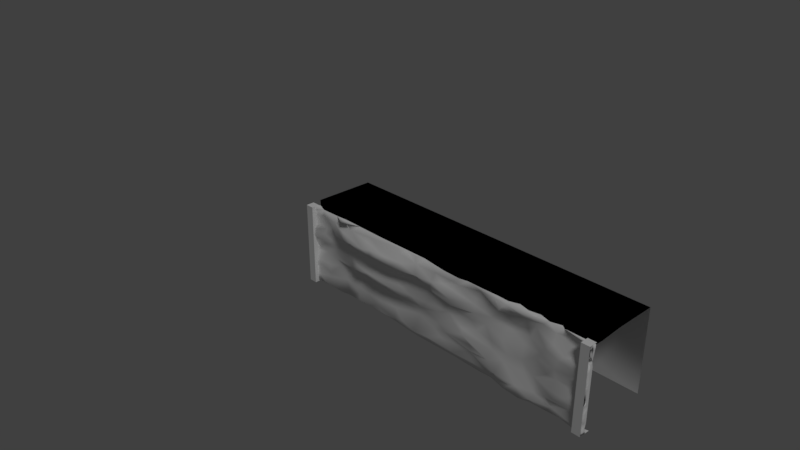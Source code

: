 # Source: cave_walls.blend  (saved by Blender 2.79.0; exported with 4.5.12 LTS)
import bpy
from mathutils import Matrix  # noqa: F401  (used for matrix-valued properties, if any)

bpy.ops.wm.read_factory_settings(use_empty=True)
scene = bpy.context.scene
scene.name = 'Scene'

# ---- collections
col_collection_1 = bpy.data.collections.new('Collection 1'); scene.collection.children.link(col_collection_1)

# ---- materials (node trees are filled in below, after node groups)
mat_log = bpy.data.materials.new('Log')
mat_log.alpha_threshold = 0.0
mat_log.use_transparent_shadow = False
mat_log.roughness = 0.5
mat_log.specular_intensity = 0.0
mat_wall = bpy.data.materials.new('Wall')
mat_wall.alpha_threshold = 0.0
mat_wall.use_transparent_shadow = False
mat_wall.roughness = 0.5
mat_wall.specular_intensity = 0.0
mat_dark = bpy.data.materials.new('Dark')
mat_dark.alpha_threshold = 0.0
mat_dark.use_transparent_shadow = False
mat_dark.diffuse_color = (0.0, 0.0, 0.0, 1.0)
mat_dark.roughness = 0.5

# ---- material node trees

# ---- world
world_world = bpy.data.worlds.new('World'); scene.world = world_world
world_world.color = (0.05088, 0.05088, 0.05088)
world_world.use_sun_shadow = False
world_world.sun_shadow_jitter_overblur = 0.0
world_world.cycles.sampling_method = 'MANUAL'

# ---- cameras
cam_camera = bpy.data.cameras.new('Camera')
cam_camera.clip_end = 100.0
cam_camera.lens = 35.0
cam_camera.sensor_width = 32.0
cam_camera.sensor_height = 18.0
cam_camera.ortho_scale = 7.314
cam_camera.dof.focus_distance = 0.0
cam_camera.dof.aperture_fstop = 128.0

# ---- lights
light_lamp = bpy.data.lights.new('Lamp', 'SUN')
light_lamp.transmission_factor = 0.0
light_lamp.cutoff_distance = 30.0
light_lamp.angle = 0.1993
light_lamp.energy = 1.0
light_lamp.shadow_buffer_clip_start = 1.001
light_lamp.shadow_soft_size = 0.1
light_lamp.shadow_cascade_max_distance = 1000.0

# ---- meshes
me_cube_004 = bpy.data.meshes.new('Cube.004')
me_cube_004.from_pydata([(1.0, -1.0, -1.0), (1.0, -1.0, 1.0), (1.0, 1.0, -1.0), (1.0, 1.0, 1.0), (-9.537e-07, 1.0, 1.0), (-9.537e-07, -1.0, 1.0), (-9.537e-07, -1.0, -1.0)], [], [(2, 3, 1, 0), (0, 1, 5, 6), (3, 4, 5, 1)])
_uv = me_cube_004.uv_layers.new(name='UVMap')
_uv.uv.foreach_set('vector', [0.6667, 0.5, 2.583e-07, 0.5, 0.0, 1.341e-07, 0.6667, 0.0, 0.6667, 0.5, 0.6667, 2.98e-08, 1.0, 0.0, 1.0, 0.5, 0.0, 0.5, 0.3333, 0.5, 0.3333, 1.0, 3.974e-08, 1.0])
me_cube_004.materials.append(mat_log)
me_cube_004.use_remesh_preserve_volume = False
me_cube_004.use_remesh_preserve_attributes = False
me_cube_004.use_mirror_vertex_groups = False
me_cube_004.update()
me_cube_003 = bpy.data.meshes.new('Cube.003')
me_cube_003.from_pydata([(1.0, -1.0, -1.0), (1.0, -1.0, 1.0), (1.0, 1.0, -1.0), (1.0, 1.0, 1.0), (-9.537e-07, 1.0, 1.0), (-9.537e-07, -1.0, 1.0), (-9.537e-07, -1.0, -1.0)], [], [(2, 3, 1, 0), (0, 1, 5, 6), (3, 4, 5, 1)])
_uv = me_cube_003.uv_layers.new(name='UVMap')
_uv.uv.foreach_set('vector', [0.6667, 0.5, 2.583e-07, 0.5, 0.0, 1.341e-07, 0.6667, 0.0, 0.6667, 0.5, 0.6667, 2.98e-08, 1.0, 0.0, 1.0, 0.5, 0.0, 0.5, 0.3333, 0.5, 0.3333, 1.0, 3.974e-08, 1.0])
me_cube_003.materials.append(mat_log)
me_cube_003.use_remesh_preserve_volume = False
me_cube_003.use_remesh_preserve_attributes = False
me_cube_003.use_mirror_vertex_groups = False
me_cube_003.update()
me_cube_002 = bpy.data.meshes.new('Cube.002')
me_cube_002.from_pydata([(2.0, -0.7897, -0.9927), (2.0, -0.8676, -0.9778), (1.938, -0.8151, -0.9881), (1.999, -0.8222, -0.8888), (1.969, -0.7031, -0.9999), (2.0, -0.7498, -0.906), (1.906, -0.7596, -0.9947), (1.997, -0.7914, -0.8222), (1.875, -0.7439, -0.9947), (2.0, -0.8052, -0.9308), (1.969, -0.8025, -0.9904), (2.0, -0.6875, -1.0), (2.0, -0.7652, -0.8121), (2.0, -0.7654, -0.9373), (1.938, -0.7753, -0.9945), (1.655, -0.7041, -0.9978), (1.813, -0.7127, -0.9947), (1.937, -0.7187, -0.9999), (2.001, -0.8451, -0.9243), (2.001, -0.8296, -0.9866), (1.875, -0.8004, -0.9894), (1.938, -0.6562, -1.0), (2.0, -0.8425, -0.5422), (1.997, -0.8159, -0.7341), (2.0, -0.7898, -0.6928), (2.0, -0.7656, -0.5352), (2.0, -0.7812, -0.6016), (2.0, -0.79, -0.6305), (1.996, -0.8934, -0.6733), (2.0, -0.7899, -0.6617), (2.0, -0.7498, -0.6873), (1.994, -0.8422, -0.7441), (1.992, -0.8924, -0.9662), (1.994, -0.8177, -0.8322), (1.994, -0.8021, -0.7697), (2.001, -0.8612, -0.6126), (1.99, -0.8615, -0.8341), (2.001, -0.83, -0.636), (2.001, -0.8297, -0.6984), (2.0, -0.7988, -0.5786), (2.0, -0.7812, -0.4766), (2.0, -0.7812, -0.4141), (1.907, -0.8215, -0.07681), (2.0, -0.7812, -0.3516), (1.987, -0.8665, -0.3824), (2.0, -0.8438, -0.3047), (2.0, -0.8746, -0.3202), (1.86, -0.847, -0.2891), (2.0, -0.875, -0.2344), (2.0, -0.8125, -0.2188), (1.992, -0.8682, -0.4774), (2.0, -0.7812, -0.2109), (2.0, -0.7812, -0.2891), (1.998, -0.8801, -0.5422), (1.873, -0.8202, -0.1854), (2.0, -0.75, -0.3125), (2.0, -0.8438, -0.2266), (2.0, -0.75, -0.5625), (2.0, -0.8125, -0.2656), (1.878, -0.8369, -0.49), (2.0, -0.8125, -0.5156), (2.0, -0.8125, -0.3281), (2.0, -0.7897, -0.724), (-1.722, -0.7266, -0.9932), (-1.149, -0.7337, 0.9922), (-0.5536, -0.8097, 0.4087), (0.5966, -0.7543, 0.5265), (1.371, -0.7698, -0.3565), (-0.04443, -0.8095, -0.8223), (-0.1965, -0.7308, -0.4227), (-0.05295, -0.6647, -0.9978), (2.0, -0.75, 0.0), (1.067, -0.833, -0.1427), (-1.0, -0.625, 1.0), (1.625, -0.7925, -0.8149), (-1.987, -0.7972, 0.8671), (-1.889, -0.7281, -0.05002), (0.8216, -0.7472, 0.4459), (1.862, -0.8431, -0.8682), (-0.194, -0.7873, 0.4284), (-0.875, -0.5625, 1.0), (-0.581, -0.7395, -0.8742), (-1.125, -0.625, 1.0), (1.207, -0.8845, -0.6995), (-1.615, -0.7856, 0.6476), (-1.371, -0.8534, 0.7174), (1.022, -0.8534, -0.3189), (2.0, -0.75, 0.25), (-1.855, -0.7522, 0.7761), (-2.004, -0.8734, 0.7462), (2.0, -0.875, -0.2812), (-2.0, -0.875, 0.5), (-1.0, -0.25, 1.0), (-1.99, -0.8287, 0.1015), (2.0, -0.75, -0.625), (-0.75, -0.375, 1.0), (1.249, -0.8841, -0.9476), (-0.125, -0.4375, 1.0), (2.0, -0.875, -0.09375), (0.2118, -0.7966, -0.4594), (-2.0, -0.5, 1.0), (2.0, -0.7485, 0.75), (0.001616, -0.7573, 0.3151), (1.128, -0.9074, -0.7481), (-1.5, -0.25, 1.0), (-0.628, -0.6831, -0.3908), (-0.6662, -0.9326, 0.7018), (-1.398, -0.8775, 0.9691), (-1.281, -0.6562, 1.0), (-1.196, -0.7143, -0.9681), (-1.375, -0.7384, 1.0), (-0.8332, -0.6821, -0.4507), (-1.285, -0.7809, 0.824), (-0.7499, -0.9767, 0.6241), (-0.8863, -0.716, -0.2651), (-0.3795, -0.7479, 0.288), (-1.581, -0.7541, 0.4597), (2.0, -0.75, -0.375), (-0.375, -0.5625, 1.0), (0.4877, -0.7555, 0.9845), (0.2515, -0.7337, 0.7887), (0.1711, -0.7948, 0.9874), (-0.9471, -0.7974, 0.3327), (-0.1313, -0.7242, 0.9916), (-1.097, -0.8476, 0.4098), (-0.9568, -0.7712, 0.8735), (-0.9785, -0.8323, 0.7764), (-1.028, -0.7298, -0.6174), (-0.5926, -0.5813, 0.9984), (0.2676, -0.7695, 0.235), (-1.55, -0.7381, -0.1633), (-0.3262, -0.7004, -0.356), (0.324, -0.8039, -0.8435), (-0.4706, -0.79, 0.8571), (1.853, -0.8185, 0.0447), (-0.5408, -0.9542, 0.565), (3.456e-08, -0.625, 1.0), (0.1686, -0.8838, 0.5407), (-1.584, -0.769, 0.807), (0.126, -0.6659, 0.9904), (0.306, -0.8774, 0.4453), (1.546, -0.8378, -0.09885), (-0.5, -0.5, 1.0), (0.6338, -0.7137, 0.8755), (0.3668, -0.7553, 0.9486), (0.154, -0.7984, 0.6771), (-0.2494, -0.8075, -0.8662), (1.628, -0.8537, 0.1039), (0.5, -0.5, 1.0), (-0.2301, -0.7924, 0.8146), (0.03502, -0.7614, 0.8136), (0.7605, -0.7876, 0.2477), (1.26, -0.7138, 0.5891), (-0.04818, -0.8146, 0.02806), (0.03086, -0.7573, -0.5409), (0.3002, -0.7776, -0.09362), (-0.4048, -0.7229, 0.9862), (0.9889, -0.8357, 0.137), (-1.5, -0.5, 1.0), (1.38, -0.865, -0.8542), (1.243, -0.784, 0.8377), (-1.764, -0.7686, 0.9937), (0.3503, -0.7108, 0.7536), (0.559, -0.7479, 0.134), (2.0, -0.625, -1.0), (0.9576, -0.9399, -0.6526), (0.3511, -0.7241, -0.9833), (1.256, -0.7782, -0.3644), (2.006, -0.8351, 0.7487), (0.8799, -0.6837, -0.9975), (1.024, -0.8749, 0.9783), (1.032, -0.7146, 0.4062), (0.6368, -0.7582, -0.02686), (-1.028, -0.8174, -0.1311), (-0.8327, -0.8598, -0.09727), (1.284, -0.7187, 0.434), (1.122, -0.6927, 0.5497), (1.533, -0.6457, 0.9957), (1.25, -0.7441, 0.999), (2.006, -0.8742, -0.233), (0.8478, -0.7582, -0.9498), (1.47, -0.6124, 0.9974), (1.623, -0.8734, -0.3773), (0.8284, -0.8823, -0.4721), (1.657, -0.4541, 0.9991), (1.75, -0.5, 1.0), (0.4593, -0.804, -0.1274), (0.237, -0.758, 0.06942), (1.376, -0.808, 0.9957), (0.553, -0.7734, -0.5961), (1.625, -0.4375, 1.0), (1.25, -0.5, 1.0), (1.188, -0.4688, 1.0), (1.375, -0.5625, 1.0), (0.01341, -0.7682, -0.9539), (1.375, -0.3125, 1.0), (0.1586, -0.679, -0.9975), (0.4737, -0.6316, -0.9998), (1.625, -0.3125, 1.0), (-0.3005, -0.846, 0.02485), (1.375, -0.1875, 1.0), (1.626, -0.6916, 0.9966), (1.688, -0.2188, 1.0), (2.0, -0.7808, -0.8746), (1.625, -0.0625, 1.0), (1.5, 0.0, 1.0), (1.363, -0.7725, 0.7449), (1.5, -0.5, 1.0), (0.125, -0.5625, 1.0), (-0.4167, -0.7458, -0.2294), (0.8984, -0.7578, 0.6749), (0.7034, -0.7463, -0.9783), (2.0, -0.1309, 0.9902), (1.563, -0.5333, 0.9983), (1.125, -0.5625, 1.0), (-0.8438, -0.8142, 0.3929), (0.125, -0.4375, 1.0), (1.376, -0.6913, 0.9966), (1.75, -0.125, 1.0), (0.375, -0.5625, 1.0), (1.5, -0.6249, -1.0), (1.875, -0.6874, -0.9999), (1.91, -0.8634, 0.4232), (1.938, -0.1592, 0.9951), (1.562, -0.4062, 1.0), (0.8847, -0.8402, 0.9678), (1.003, -0.6249, 0.993), (0.1136, -0.7876, -0.3207), (-1.27, -0.8091, 0.3902), (1.875, -0.1875, 1.0), (1.125, -0.6873, 1.0), (1.006, -0.7485, 0.9861), (-0.9136, -0.6964, -0.8286), (-0.2462, -0.7636, 0.9695), (0.0, -0.25, 1.0), (1.75, 0.125, 1.0), (1.25, -0.375, 1.0), (0.875, -0.1875, 1.0), (-0.5963, -0.716, -0.2812), (-1.281, -0.7855, 0.1749), (0.5262, -0.6286, 0.9934), (1.375, -0.4375, 1.0), (0.375, 0.0625, 1.0), (0.25, -0.375, 1.0), (1.25, -0.125, 1.0), (-0.25, -0.375, 1.0), (0.0, 0.5, 1.0), (0.0, -0.5, 1.0), (-0.5, 0.0, 1.0), (2.0, 0.5, 1.0), (0.5, -0.25, 1.0), (0.5, 0.25, 1.0), (-0.5, -0.25, 1.0), (-0.5, 0.25, 1.0), (-0.515, -0.7676, 0.9626), (0.75, 0.125, 1.0), (-1.0, 0.0, 1.0), (2.0, -0.3926, 0.9707), (1.875, -0.3184, 0.9902), (1.515, -0.8534, 0.4473), (1.626, -0.5666, 0.9966), (1.502, -0.7579, 0.9932), (1.5, 0.25, 1.0), (0.8306, -0.6103, 0.9994), (2.0, -0.75, 0.375), (2.0, -0.75, 0.125), (1.993, -0.8702, 0.2636), (2.0, -0.7499, 0.5), (1.0, 0.5, 1.0), (-0.75, -0.6249, 1.0), (1.665, -0.8678, 0.354), (1.466, -0.8275, 0.2647), (1.594, -0.835, 0.6049), (0.8531, -0.818, -0.02559), (1.386, -0.8012, 0.1138), (-1.195, -0.9628, 0.6081), (1.671, -0.7665, 1.006), (1.228, -0.8001, -0.1012), (0.6972, -0.753, 0.9841), (2.0, -0.8749, 1.227e-05), (1.243, -0.7633, 0.234), (0.5767, -0.711, 0.6601), (2.0, -0.75, -0.4375), (0.8948, -0.8458, -0.2071), (1.872, -0.812, -0.6275), (1.655, -0.8466, -0.08838), (0.8798, -0.7467, 0.9897), (-0.7742, -0.747, 0.9958), (1.746, -0.7063, 0.8806), (1.879, -0.7065, 0.8805), (2.0, -0.875, 0.875), (1.801, -0.7102, 0.7317), (0.5786, -0.7852, 0.3451), (2.0, -0.875, 0.75), (1.993, -0.7601, 0.6258), (1.877, -0.8491, 0.3068), (1.088, -0.8202, 0.8387), (1.583, -0.7464, 0.8093), (2.0, -0.7187, 0.9688), (1.5, -0.25, 1.0), (1.439, -0.7587, 0.881), (0.03119, -0.8514, 0.6129), (2.0, -0.5234, 0.9609), (1.724, -0.8426, 0.4625), (1.875, -0.4492, 0.9805), (2.0, -0.2617, 0.9805), (1.75, -0.375, 1.0), (1.312, -0.8451, 0.9995), (1.75, -0.625, 1.0), (1.25, -0.625, 1.0), (-1.0, -0.5, 1.0), (-1.0, 0.5, 1.0), (-1.774, -0.7461, 0.09947), (-1.5, -0.7383, -0.9901), (2.0, -0.75, -0.25), (-1.343, -0.8005, 0.9827), (-1.997, -0.7795, -0.7398), (-2.004, -0.8627, -0.5392), (-1.307, -0.7254, -0.2108), (-0.8507, -0.7365, -0.6289), (-1.749, -0.8281, -0.8943), (-1.756, -0.7777, 0.3727), (-1.36, -0.7114, -0.966), (0.9078, -0.843, -0.8067), (-2.0, -0.6244, -0.9994), (-1.0, 1.0, -1.0), (1.032, -0.8356, -0.966), (0.0, 1.0, -0.5), (1.0, 1.0, -1.0), (1.414, -0.8255, -0.6739), (-1.594, -0.7817, -0.9398), (-2.0, -0.7411, -0.992), (-1.843, -0.777, -0.9673), (-2.0, -0.8737, -0.6236), (1.0, -0.5, 1.0), (2.0, 0.0, 1.0), (-2.0, -0.75, -0.5), (-0.6422, -0.8766, -0.02961), (-0.1733, -0.7421, -0.2084), (1.054, -0.8867, -0.8906), (0.0, 0.0, 1.0), (0.0738, -0.7561, -0.09367), (0.1491, -0.7971, -0.6399), (-0.4018, -0.899, 0.7272), (-1.665, -0.7979, -0.568), (-2.008, -0.8705, 0.5147), (-1.0, 1.0, 0.0), (-1.096, -0.7993, 0.187), (-1.879, -0.729, -0.1864), (-2.0, -0.75, 0.25), (-2.0, -0.875, -0.5), (-1.011, -0.6814, -0.3378), (-0.8747, -0.9349, 0.6828), (-2.0, -0.875, -0.25), (-2.0, -0.875, -0.125), (-1.994, -0.853, 0.2836), (-1.871, -0.7808, -0.3661), (0.0, 1.0, 1.0), (-2.0, -0.75, 5.326e-07), (-1.681, -0.7703, -0.3849), (-0.6498, -0.7554, 0.2952), (-1.681, -0.7764, -0.7003), (-0.6481, -0.7617, 0.1625), (-0.9575, -0.8449, -0.003497), (-1.329, -0.6194, -0.9949), (-1.875, -0.7886, -0.7855), (-1.504, -0.7402, -0.2817), (-1.592, -0.7076, 0.1864), (-1.031, -0.6581, -0.9915), (-0.7935, -0.7035, -0.9598), (-2.0, -0.875, -0.375), (-1.75, -0.625, 1.0), (-1.124, -0.857, -0.06244), (-0.4265, -0.7829, -0.7994), (-1.849, -0.7861, -0.5056), (-1.196, -0.7096, -0.774), (-0.5872, -0.7232, -0.5951), (0.001116, -0.8457, 0.5049), (-1.315, -0.6824, -0.4106), (-1.41, -0.7195, -0.5771), (-1.246, -0.8085, -0.07967), (-2.0, -0.875, 0.625), (-2.0, -0.75, -0.25), (-2.004, -0.863, -0.3088), (-1.157, -0.8155, 0.03701), (-1.751, -0.6969, -0.1237), (-0.427, -0.7304, -0.9763), (1.75, -0.625, -1.0), (-0.1843, -0.8974, 0.6071), (1.355, -0.7649, -0.9965), (0.0, 1.0, 0.0), (-1.479, -0.7076, 0.3066), (-0.5, 1.0, -0.5), (-0.48, -0.752, 0.2507), (-1.732, -0.7483, 0.5369), (-2.0, 0.0, 1.0), (2.0, -0.75, 0.3125), (-2.0, 1.0, 0.0), (0.4834, -0.7622, -0.9546), (0.0, 1.0, -1.0), (-0.8891, -0.9411, 0.5247), (2.005, -0.8916, 0.05242), (-2.003, -0.852, -0.9199), (-2.0, 1.0, -1.0), (-2.0, 1.0, 1.0), (2.003, -0.8101, 0.9809), (2.0, 1.0, -1.0), (2.0, 1.0, 1.0), (-1.993, -0.8024, 0.06766), (-1.993, -0.8024, 0.1927), (-1.993, -0.8184, 0.3157), (-1.993, -0.8184, 0.4407), (-1.993, -0.8028, 0.3782), (-1.993, -0.8649, 0.06766), (-1.997, -0.7762, 0.1588), (-1.99, -0.8526, 0.4111), (-2.0, -0.75, 0.1875), (-1.993, -0.8809, 0.4407), (-1.985, -0.862, 0.1757), (-1.993, -0.8024, 0.1302), (2.0, -0.8281, 0.3125), (-1.99, -0.8525, 0.3486), (-1.917, -0.8779, 0.3013), (-1.99, -0.8287, 0.164), (-1.997, -0.7762, 0.2213), (-2.0, -0.7344, 0.3125), (-1.997, -0.7686, 0.3454), (-1.997, -0.7842, 0.2829), (-1.99, -0.8448, 0.3798), (-1.997, -0.7764, 0.3141), (-1.997, -0.7608, 0.3766), (-1.995, -0.8519, 0.2374), (2.0, -0.8125, 0.1875), (2.0, -0.8125, 0.0625), (2.0, -0.75, 0.1875), (2.0, -0.8125, 0.125), (2.0, -0.8125, 0.25), (2.0, -0.75, 0.0625), (2.0, -0.8749, 0.06251), (2.0, -0.8125, -0.1719), (2.0, -0.875, -0.1875), (2.0, -0.75, -0.1875), (2.0, -0.8125, -0.04688), (2.001, -0.875, -0.1692), (2.0, -0.8125, -0.1094), (2.002, -0.8795, 0.06336), (2.0, -0.8281, 0.4375), (2.002, -0.8795, -0.04602), (1.996, -0.892, 0.1217), (2.0, -0.8749, -0.04687), (2.0, -0.8438, 0.1562), (2.0, -0.7812, 0.2188), (2.0, -0.7812, 0.1562), (2.0, -0.7812, 0.09375), (2.0, -0.7891, 0.2812), (1.907, -0.845, 0.1645), (2.0, -0.8281, 0.375), (1.932, -0.8837, 0.309), (2.0, -0.75, 0.4375), (2.0, -0.8125, 0.5), (1.993, -0.8776, 0.398), (1.973, -0.8771, 0.513), (2.0, -0.789, 0.4375), (2.0, -0.7891, 0.3438), (2.0, -0.7891, 0.375), (2.0, -0.7891, 0.3125), (2.0, -0.8125, -0.4531), (1.996, -0.8176, 0.5629), (1.996, -0.8176, 0.6879), (1.854, -0.8026, 0.5399), (2.0, -0.7336, 0.8594), (2.0, -0.8117, 0.8125), (1.996, -0.7863, 0.5629), (2.0, -0.8117, 0.75), (1.996, -0.755, 0.5629), (1.996, -0.7543, 0.6879), (1.998, -0.783, 0.7189), (1.995, -0.7888, 0.5943), (1.995, -0.7888, 0.6568), (2.0, -0.789, 0.4687), (2.0, -0.789, 0.4062), (1.998, -0.8435, 0.558), (-1.613, -0.7159, 0.05741), (-2.0, -0.75, 0.5), (-1.541, -0.7392, 0.982), (-2.0, -0.875, 0.0), (-2.012, -0.8209, -0.06658), (1.762, -0.8753, -0.3961), (-1.881, -0.7671, 0.5541), (1.642, -0.8748, -0.5362), (-1.75, -0.375, 1.0), (-2.0, -0.75, 1.0), (-2.0, -0.25, 1.0), (-1.625, -0.4375, 1.0), (-1.875, -0.6875, 1.0), (-1.875, -0.4375, 1.0), (-1.625, -0.5625, 1.0), (0.25, -0.6248, 1.0), (-1.875, -0.5625, 1.0), (0.7553, -0.8309, -0.714), (-2.001, -0.864, 0.9912), (-0.2212, -0.7483, -0.9813), (-2.0, -0.875, 0.75), (-2.0, -0.375, 1.0), (-1.75, -0.5, 1.0), (-1.0, -0.9608, 0.6289), (0.6075, -0.8028, -0.816), (1.55, -0.8349, -0.6276), (2.0, -0.7496, -0.7497), (2.0, -0.75, -0.125), (-1.781, -0.7507, 0.8328), (2.0, -0.7496, -0.9994), (0.4705, -0.851, -0.2475), (1.53, -0.7936, -0.959), (-2.0, -0.75, 0.125), (-2.0, -0.7188, 0.375), (0.595, -0.8542, -0.3773), (-0.8859, -0.7628, 0.1619), (-0.6053, -0.6823, -0.9952), (2.0, -0.75, -0.5), (-1.821, -0.8049, 0.2132), (-1.346, -0.9103, 0.5684), (-1.984, -0.8881, 0.3716)], [], [(0, 511, 13), (0, 19, 10), (1, 19, 18), (2, 14, 10), (2, 32, 20), (3, 18, 9), (3, 36, 18), (20, 32, 78), (3, 33, 36), (78, 32, 36), (4, 511, 17), (511, 4, 11), (5, 203, 13), (6, 17, 14), (6, 20, 8), (7, 34, 33), (7, 203, 12), (8, 221, 17), (8, 20, 16), (32, 2, 10), (9, 19, 13), (19, 0, 13), (19, 1, 32), (21, 4, 17), (12, 508, 34), (19, 9, 18), (32, 10, 19), (203, 3, 9), (3, 203, 33), (16, 387, 221), (17, 221, 21), (14, 2, 20), (511, 0, 10), (36, 32, 18), (20, 78, 15), (34, 7, 12), (511, 10, 14), (22, 60, 53), (23, 38, 31), (23, 34, 62), (418, 423, 419), (53, 28, 35), (24, 30, 29), (25, 519, 60), (164, 11, 21), (26, 39, 27), (39, 26, 94), (27, 37, 29), (62, 508, 30), (37, 27, 39), (38, 23, 62), (38, 29, 37), (94, 27, 29), (39, 94, 57), (34, 23, 31), (53, 39, 22), (31, 38, 28), (31, 36, 34), (17, 6, 8), (30, 24, 62), (35, 28, 37), (28, 36, 31), (4, 21, 11), (39, 35, 37), (221, 8, 16), (53, 35, 39), (94, 26, 27), (38, 24, 29), (519, 25, 57), (41, 117, 50), (41, 466, 282), (50, 53, 466), (53, 59, 28), (44, 59, 50), (59, 47, 487), (466, 41, 50), (47, 44, 179), (42, 134, 285), (44, 46, 90), (43, 117, 55), (43, 61, 50), (45, 61, 58), (45, 90, 46), (284, 59, 489), (46, 44, 61), (40, 519, 282), (48, 440, 179), (48, 90, 56), (519, 40, 60), (49, 439, 56), (49, 58, 51), (466, 40, 282), (39, 25, 60), (58, 49, 56), (51, 314, 441), (52, 314, 58), (52, 61, 55), (50, 59, 53), (59, 284, 28), (441, 509, 439), (117, 41, 282), (61, 52, 58), (56, 439, 440), (56, 90, 58), (39, 57, 25), (487, 47, 285), (61, 45, 46), (28, 38, 37), (266, 460, 457), (462, 458, 479), (462, 446, 480), (458, 462, 480), (481, 460, 446), (480, 446, 464), (480, 264, 458), (479, 267, 459), (454, 420, 436), (469, 294, 291), (478, 468, 168), (478, 294, 475), (477, 467, 472), (477, 294, 481), (291, 294, 168), (476, 101, 473), (476, 468, 475), (481, 461, 460), (468, 476, 473), (474, 294, 472), (473, 293, 468), (473, 101, 471), (469, 303, 222), (472, 459, 267), (468, 478, 475), (469, 291, 303), (294, 478, 168), (471, 290, 293), (471, 101, 470), (470, 298, 290), (481, 446, 459), (467, 477, 481), (468, 293, 168), (467, 481, 459), (465, 420, 454), (465, 396, 463), (464, 456, 463), (456, 464, 446), (446, 462, 479), (90, 45, 58), (481, 469, 461), (460, 461, 457), (264, 464, 463), (461, 222, 457), (461, 469, 222), (457, 295, 455), (270, 295, 303), (264, 480, 464), (448, 438, 433), (448, 435, 450), (446, 460, 456), (420, 266, 436), (314, 51, 58), (448, 457, 455), (101, 476, 475), (420, 465, 463), (454, 87, 396), (179, 42, 54), (134, 401, 448), (453, 265, 435), (453, 433, 437), (452, 265, 434), (452, 432, 435), (451, 432, 434), (451, 87, 436), (450, 432, 448), (266, 432, 436), (449, 98, 442), (449, 279, 447), (279, 449, 442), (447, 401, 179), (448, 445, 438), (420, 463, 456), (40, 466, 60), (445, 401, 438), (448, 455, 134), (444, 98, 439), (444, 509, 442), (443, 98, 179), (443, 179, 440), (509, 444, 439), (442, 71, 279), (439, 49, 51), (401, 447, 279), (54, 42, 285), (117, 43, 50), (47, 179, 54), (47, 59, 44), (179, 401, 42), (438, 279, 433), (433, 453, 435), (264, 463, 396), (432, 266, 448), (432, 450, 435), (432, 452, 434), (265, 452, 435), (98, 447, 179), (279, 438, 401), (134, 455, 147), (147, 455, 295), (179, 44, 90), (265, 453, 437), (431, 522, 355), (430, 412, 411), (430, 515, 426), (429, 410, 426), (429, 425, 427), (411, 415, 417), (428, 412, 421), (427, 349, 431), (426, 410, 412), (410, 427, 431), (424, 409, 431), (423, 409, 419), (520, 418, 486), (431, 409, 418), (412, 428, 411), (421, 410, 522), (355, 410, 431), (422, 520, 321), (522, 422, 321), (422, 418, 520), (419, 514, 408), (409, 423, 418), (522, 345, 417), (417, 91, 411), (266, 420, 460), (431, 418, 422), (410, 355, 522), (93, 418, 419), (414, 409, 416), (415, 522, 417), (93, 408, 413), (409, 414, 419), (410, 429, 427), (522, 428, 421), (431, 422, 522), (409, 424, 416), (414, 514, 419), (349, 424, 431), (203, 7, 33), (59, 487, 489), (36, 33, 34), (412, 430, 426), (466, 53, 60), (432, 451, 436), (460, 420, 456), (295, 457, 222), (87, 454, 436), (78, 36, 284), (401, 134, 42), (294, 469, 481), (448, 433, 435), (87, 451, 434), (71, 433, 279), (98, 449, 447), (94, 29, 30), (290, 471, 470), (267, 479, 458), (71, 442, 509), (293, 473, 471), (294, 477, 472), (396, 465, 454), (267, 474, 472), (459, 472, 467), (98, 444, 442), (36, 28, 284), (47, 54, 285), (71, 437, 433), (98, 440, 439), (32, 1, 18), (90, 48, 179), (446, 479, 459), (61, 43, 55), (222, 303, 295), (98, 443, 440), (508, 62, 34), (314, 52, 55), (22, 39, 60), (20, 15, 16), (20, 6, 14), (448, 401, 445), (387, 16, 15), (439, 51, 441), (24, 38, 62), (44, 50, 61), (440, 48, 56), (511, 14, 17), (203, 9, 13), (165, 323, 103), (418, 93, 413), (408, 93, 419), (266, 457, 448), (522, 415, 428), (410, 421, 412), (486, 418, 413), (413, 485, 486), (91, 417, 345), (485, 413, 408), (408, 358, 485), (520, 486, 76), (415, 411, 428), (406, 390, 407), (406, 328, 390), (404, 357, 390), (397, 404, 346), (357, 407, 390), (346, 404, 390), (403, 397, 346), (379, 127, 378), (376, 319, 81), (404, 311, 357), (402, 331, 332), (174, 173, 238), (368, 369, 232), (322, 330, 313), (332, 331, 63), (161, 510, 138), (316, 317, 333), (364, 322, 313), (322, 109, 375), (374, 361, 344), (173, 363, 372), (379, 344, 361), (173, 174, 363), (316, 402, 365), (320, 332, 63), (131, 69, 338), (320, 63, 330), (316, 365, 374), (317, 370, 350), (331, 324, 63), (320, 330, 361), (356, 348, 383), (330, 379, 361), (114, 105, 238), (382, 353, 354), (238, 131, 209), (239, 228, 391), (365, 361, 374), (227, 338, 69), (124, 239, 347), (359, 344, 366), (316, 374, 317), (227, 512, 155), (344, 359, 374), (344, 379, 366), (197, 398, 166), (318, 366, 378), (81, 518, 386), (318, 378, 351), (336, 350, 370), (317, 350, 333), (383, 353, 370), (81, 319, 232), (317, 383, 370), (318, 380, 130), (392, 346, 390), (194, 68, 501), (379, 330, 322), (376, 111, 319), (482, 312, 76), (364, 109, 322), (312, 482, 367), (375, 109, 232), (392, 399, 325), (239, 124, 228), (348, 356, 385), (380, 482, 130), (238, 105, 131), (356, 359, 385), (76, 348, 385), (353, 382, 370), (373, 376, 81), (353, 383, 354), (325, 403, 346), (399, 327, 328), (318, 372, 380), (63, 313, 330), (317, 356, 383), (189, 183, 516), (346, 392, 325), (127, 379, 375), (350, 336, 333), (323, 506, 211), (338, 199, 209), (398, 132, 166), (386, 501, 146), (327, 399, 392), (327, 390, 328), (390, 327, 392), (197, 169, 211), (154, 69, 146), (68, 342, 154), (194, 132, 68), (351, 127, 111), (393, 199, 115), (501, 68, 146), (368, 232, 109), (332, 320, 365), (342, 99, 154), (318, 351, 114), (186, 172, 187), (506, 323, 499), (378, 127, 351), (153, 199, 338), (332, 365, 402), (366, 379, 378), (154, 227, 69), (323, 339, 103), (379, 322, 375), (127, 375, 232), (367, 116, 321), (501, 70, 194), (376, 105, 111), (199, 393, 362), (209, 131, 338), (337, 174, 209), (516, 99, 189), (369, 518, 81), (341, 155, 187), (127, 319, 111), (373, 386, 146), (232, 369, 81), (376, 146, 69), (373, 146, 376), (69, 131, 105), (512, 99, 516), (194, 70, 196), (376, 69, 105), (337, 209, 199), (351, 111, 114), (506, 189, 132), (373, 81, 386), (127, 232, 319), (337, 363, 174), (507, 74, 284), (114, 173, 318), (199, 362, 337), (186, 155, 512), (342, 189, 99), (180, 169, 326), (389, 326, 169), (483, 411, 91), (186, 283, 172), (99, 512, 227), (102, 115, 153), (398, 211, 506), (74, 159, 513), (189, 506, 499), (163, 151, 292), (86, 283, 183), (398, 506, 132), (512, 283, 186), (166, 132, 194), (196, 166, 194), (163, 172, 151), (329, 167, 83), (159, 329, 83), (172, 163, 187), (173, 114, 238), (356, 374, 359), (146, 68, 154), (341, 227, 155), (130, 359, 366), (312, 520, 76), (363, 337, 362), (75, 88, 161), (173, 372, 318), (320, 361, 365), (209, 174, 238), (114, 111, 105), (115, 79, 65), (68, 132, 342), (341, 187, 153), (342, 132, 189), (218, 335, 235), (213, 177, 260), (297, 300, 272), (227, 154, 99), (211, 398, 197), (277, 280, 157), (66, 292, 77), (152, 206, 160), (357, 246, 251), (283, 72, 273), (388, 65, 79), (278, 225, 286), (141, 285, 147), (261, 300, 297), (276, 405, 298), (277, 274, 280), (160, 210, 176), (77, 210, 66), (147, 270, 271), (206, 152, 175), (215, 400, 122), (297, 291, 288), (500, 75, 161), (497, 208, 139), (252, 142, 245), (302, 304, 308), (65, 215, 360), (343, 106, 135), (234, 340, 245), (213, 184, 190), (291, 297, 272), (340, 242, 251), (210, 77, 176), (343, 388, 149), (165, 183, 189), (261, 297, 276), (226, 231, 230), (289, 168, 405), (484, 371, 161), (329, 507, 67), (308, 185, 260), (276, 302, 308), (210, 160, 296), (150, 120, 121), (307, 178, 230), (171, 157, 280), (210, 296, 170), (405, 290, 298), (389, 513, 159), (301, 145, 150), (274, 147, 271), (340, 246, 253), (289, 405, 276), (278, 143, 225), (291, 289, 288), (311, 404, 395), (86, 277, 72), (273, 172, 283), (274, 271, 280), (300, 206, 272), (274, 141, 147), (115, 199, 153), (144, 162, 119), (72, 283, 86), (170, 160, 307), (168, 293, 290), (175, 259, 206), (162, 120, 145), (291, 168, 289), (167, 67, 277), (259, 270, 272), (206, 300, 160), (216, 247, 208), (252, 95, 269), (119, 219, 497), (240, 263, 148), (258, 306, 304), (276, 298, 302), (245, 118, 123), (277, 86, 167), (307, 188, 217), (175, 280, 271), (171, 175, 176), (67, 182, 285), (250, 148, 263), (171, 151, 157), (231, 226, 263), (407, 268, 262), (323, 165, 499), (208, 497, 243), (305, 258, 304), (340, 248, 252), (219, 243, 497), (83, 96, 159), (270, 303, 272), (67, 274, 277), (347, 122, 124), (489, 487, 182), (139, 247, 136), (67, 141, 274), (85, 275, 505), (487, 285, 182), (285, 134, 147), (96, 326, 389), (156, 149, 233), (507, 489, 67), (78, 513, 15), (329, 67, 167), (74, 329, 159), (507, 329, 74), (15, 513, 389), (67, 285, 141), (180, 339, 323), (96, 339, 326), (67, 489, 182), (74, 78, 284), (78, 74, 513), (83, 103, 339), (167, 86, 83), (115, 65, 393), (103, 83, 165), (119, 497, 144), (339, 180, 326), (147, 295, 270), (170, 231, 225), (284, 489, 507), (165, 189, 499), (180, 323, 211), (96, 83, 339), (165, 83, 86), (183, 165, 86), (169, 180, 211), (278, 286, 263), (96, 389, 159), (388, 377, 301), (254, 133, 156), (137, 377, 140), (15, 389, 220), (343, 149, 133), (135, 388, 343), (157, 273, 72), (151, 273, 157), (152, 160, 176), (183, 283, 512), (405, 168, 290), (113, 135, 106), (210, 170, 225), (306, 184, 260), (156, 123, 118), (240, 278, 263), (308, 201, 276), (262, 205, 235), (268, 407, 357), (302, 257, 304), (231, 286, 225), (72, 277, 157), (170, 307, 230), (334, 237, 250), (261, 307, 300), (258, 223, 229), (299, 204, 205), (309, 178, 217), (334, 192, 236), (255, 237, 244), (156, 118, 142), (276, 288, 289), (123, 149, 150), (261, 201, 260), (334, 226, 230), (287, 156, 128), (484, 161, 138), (306, 185, 304), (210, 281, 66), (259, 271, 270), (151, 172, 273), (156, 142, 128), (224, 241, 207), (108, 82, 310), (208, 247, 139), (175, 271, 259), (244, 200, 205), (257, 305, 304), (311, 253, 357), (255, 262, 268), (100, 498, 495), (107, 64, 110), (340, 243, 250), (253, 311, 256), (247, 216, 234), (256, 248, 253), (334, 236, 244), (251, 268, 357), (309, 193, 241), (255, 242, 250), (249, 407, 262), (248, 256, 252), (248, 340, 253), (125, 106, 343), (246, 340, 251), (246, 357, 253), (340, 234, 243), (245, 340, 252), (135, 215, 65), (244, 262, 255), (262, 235, 249), (247, 97, 123), (243, 219, 148), (242, 340, 250), (242, 255, 251), (335, 218, 229), (135, 113, 400), (151, 171, 77), (237, 334, 244), (237, 255, 250), (214, 191, 192), (299, 198, 202), (235, 335, 249), (299, 195, 241), (301, 377, 137), (263, 334, 250), (243, 216, 208), (391, 367, 482), (241, 191, 309), (261, 177, 181), (299, 202, 218), (229, 306, 258), (286, 231, 263), (229, 202, 306), (97, 247, 234), (391, 228, 116), (223, 335, 229), (227, 341, 338), (223, 258, 305), (119, 162, 143), (145, 301, 137), (214, 334, 230), (207, 190, 224), (231, 170, 230), (129, 163, 292), (212, 335, 223), (217, 181, 207), (236, 195, 200), (207, 193, 217), (241, 224, 299), (206, 259, 272), (235, 204, 218), (205, 262, 244), (204, 235, 205), (204, 299, 218), (202, 229, 218), (306, 198, 224), (201, 308, 260), (201, 261, 276), (200, 299, 205), (200, 244, 236), (198, 306, 202), (198, 299, 224), (195, 299, 200), (195, 236, 241), (193, 207, 241), (193, 309, 217), (192, 334, 214), (192, 241, 236), (191, 241, 192), (191, 214, 309), (190, 306, 224), (190, 207, 213), (188, 261, 217), (155, 186, 187), (185, 306, 260), (185, 308, 304), (184, 306, 190), (184, 213, 260), (181, 217, 261), (181, 213, 207), (178, 307, 217), (178, 309, 230), (177, 213, 181), (177, 261, 260), (156, 233, 123), (171, 280, 175), (149, 301, 150), (240, 148, 219), (156, 133, 149), (102, 153, 187), (79, 115, 102), (119, 143, 278), (245, 97, 234), (66, 137, 140), (187, 129, 102), (341, 153, 338), (152, 176, 175), (125, 343, 133), (395, 256, 311), (151, 77, 292), (143, 210, 225), (162, 145, 66), (102, 140, 377), (219, 119, 240), (107, 484, 315), (170, 296, 160), (148, 250, 243), (102, 377, 79), (216, 243, 234), (143, 281, 210), (240, 119, 278), (183, 512, 516), (143, 162, 281), (120, 150, 145), (128, 252, 269), (129, 292, 140), (129, 140, 102), (140, 292, 66), (123, 121, 139), (97, 245, 123), (137, 66, 145), (215, 135, 400), (123, 139, 136), (128, 142, 252), (310, 92, 104), (281, 162, 66), (129, 187, 163), (108, 484, 110), (64, 125, 287), (88, 89, 345), (352, 113, 106), (121, 144, 497), (363, 517, 384), (171, 176, 77), (303, 291, 272), (226, 334, 263), (310, 80, 95), (352, 505, 400), (121, 497, 139), (125, 112, 126), (64, 112, 125), (287, 310, 73), (360, 215, 122), (400, 124, 122), (393, 360, 362), (517, 363, 362), (395, 104, 256), (85, 505, 112), (520, 367, 321), (122, 517, 360), (517, 122, 347), (124, 400, 275), (121, 120, 144), (120, 162, 144), (118, 245, 142), (287, 269, 80), (254, 125, 133), (64, 287, 73), (113, 352, 400), (287, 128, 269), (394, 116, 84), (65, 360, 393), (123, 233, 149), (388, 79, 377), (484, 496, 371), (123, 136, 247), (388, 301, 149), (116, 228, 521), (287, 125, 254), (161, 88, 510), (161, 494, 491), (108, 310, 104), (384, 380, 372), (138, 521, 85), (64, 315, 112), (348, 76, 486), (95, 252, 256), (359, 130, 385), (347, 384, 517), (92, 310, 95), (92, 256, 104), (521, 138, 84), (123, 150, 121), (138, 112, 484), (486, 485, 354), (130, 482, 385), (312, 367, 520), (275, 85, 521), (287, 80, 310), (315, 484, 112), (287, 254, 156), (64, 82, 108), (107, 315, 64), (505, 275, 400), (80, 269, 95), (310, 82, 64), (89, 502, 381), (73, 310, 64), (126, 106, 125), (505, 126, 112), (371, 504, 495), (517, 362, 360), (126, 352, 106), (108, 104, 158), (488, 345, 522), (505, 352, 126), (391, 116, 367), (482, 76, 385), (488, 394, 88), (488, 522, 394), (492, 503, 495), (483, 91, 381), (356, 317, 374), (484, 108, 158), (485, 358, 354), (239, 384, 347), (486, 383, 348), (124, 521, 228), (239, 482, 380), (345, 89, 381), (64, 108, 110), (104, 493, 158), (484, 107, 110), (490, 504, 493), (91, 345, 381), (493, 104, 490), (394, 522, 321), (161, 371, 494), (276, 297, 288), (495, 490, 492), (371, 498, 494), (496, 158, 493), (498, 371, 495), (384, 239, 380), (498, 100, 494), (502, 89, 75), (503, 100, 495), (504, 490, 495), (504, 371, 493), (484, 158, 496), (84, 116, 521), (394, 321, 116), (510, 394, 84), (510, 84, 138), (88, 394, 510), (490, 104, 395), (318, 130, 366), (239, 391, 482), (371, 496, 493), (75, 89, 88), (268, 251, 255), (161, 491, 500), (488, 88, 345), (112, 138, 85), (309, 214, 230), (395, 492, 490), (261, 188, 307), (256, 92, 95), (305, 212, 223), (384, 372, 363), (124, 275, 521), (65, 388, 135), (383, 486, 354), (307, 160, 300)])
me_cube_002.polygons.foreach_set('use_smooth', [True] * 943)
me_cube_002.polygons.foreach_set('material_index', [0, 0, 0, 0, 0, 0, 0, 0, 0, 0, 0, 0, 0, 0, 0, 0, 0, 0, 0, 0, 0, 0, 0, 0, 0, 0, 0, 0, 0, 0, 0, 0, 0, 0, 0, 0, 0, 0, 0, 0, 0, 0, 0, 0, 0, 0, 0, 0, 0, 0, 0, 0, 0, 0, 0, 0, 0, 0, 0, 0, 0, 0, 0, 0, 0, 0, 0, 0, 0, 0, 0, 0, 0, 0, 0, 0, 0, 0, 0, 0, 0, 0, 0, 0, 0, 0, 0, 0, 0, 0, 0, 0, 0, 0, 0, 0, 0, 0, 0, 0, 0, 0, 0, 0, 0, 0, 0, 0, 0, 0, 0, 0, 0, 0, 0, 0, 0, 0, 0, 0, 0, 0, 0, 0, 0, 0, 0, 0, 0, 0, 0, 0, 0, 0, 0, 0, 0, 0, 0, 0, 0, 0, 0, 0, 0, 0, 0, 0, 0, 0, 0, 0, 0, 0, 0, 0, 0, 0, 0, 0, 0, 0, 0, 0, 0, 0, 0, 0, 0, 0, 0, 0, 0, 0, 0, 0, 0, 0, 0, 0, 0, 0, 0, 0, 0, 0, 0, 0, 0, 0, 0, 0, 0, 0, 0, 0, 0, 0, 0, 0, 0, 0, 0, 0, 0, 0, 0, 0, 0, 0, 0, 0, 0, 0, 0, 0, 0, 0, 0, 0, 0, 0, 0, 0, 0, 0, 0, 0, 0, 0, 0, 0, 0, 0, 0, 0, 0, 0, 0, 0, 0, 0, 0, 0, 0, 0, 0, 0, 0, 0, 0, 0, 0, 0, 0, 0, 0, 0, 0, 0, 0, 0, 0, 0, 0, 0, 0, 0, 0, 0, 0, 0, 0, 0, 0, 0, 0, 0, 0, 0, 0, 0, 0, 0, 0, 0, 0, 0, 0, 0, 0, 0, 0, 0, 0, 0, 0, 0, 0, 0, 0, 0, 0, 0, 0, 0, 0, 0, 0, 0, 0, 0, 0, 0, 0, 0, 0, 0, 0, 1, 0, 0, 0, 0, 0, 0, 0, 0, 0, 0, 0, 0, 0, 0, 0, 0, 0, 0, 0, 0, 0, 0, 0, 0, 0, 0, 0, 0, 0, 0, 0, 0, 0, 0, 0, 0, 0, 0, 0, 0, 0, 0, 0, 0, 0, 0, 0, 0, 0, 0, 0, 0, 0, 0, 0, 0, 0, 0, 0, 0, 0, 0, 0, 0, 0, 0, 0, 0, 0, 0, 0, 0, 0, 0, 0, 0, 0, 0, 0, 0, 0, 0, 0, 0, 0, 0, 0, 0, 0, 0, 0, 0, 0, 0, 0, 0, 0, 0, 0, 0, 0, 0, 0, 0, 0, 0, 0, 0, 0, 0, 0, 0, 0, 0, 0, 0, 0, 0, 0, 0, 0, 0, 0, 0, 0, 0, 0, 0, 0, 0, 0, 0, 0, 0, 0, 0, 0, 0, 0, 0, 0, 0, 0, 0, 0, 0, 0, 0, 0, 0, 0, 0, 0, 0, 0, 0, 0, 0, 0, 0, 0, 0, 0, 0, 1, 1, 0, 0, 0, 0, 0, 0, 1, 0, 0, 0, 0, 0, 0, 0, 0, 0, 0, 0, 0, 0, 0, 1, 1, 1, 0, 0, 1, 1, 0, 1, 0, 0, 0, 0, 1, 0, 1, 0, 1, 1, 0, 0, 0, 0, 0, 0, 0, 0, 0, 1, 0, 0, 0, 1, 0, 0, 0, 0, 0, 0, 0, 0, 0, 0, 0, 0, 0, 0, 0, 0, 1, 1, 1, 1, 1, 1, 1, 0, 0, 0, 0, 0, 1, 0, 1, 1, 0, 1, 1, 1, 1, 0, 0, 0, 0, 0, 1, 0, 0, 0, 0, 0, 0, 0, 0, 0, 0, 0, 0, 0, 0, 0, 0, 0, 0, 0, 0, 0, 0, 1, 0, 0, 0, 0, 0, 0, 0, 0, 0, 0, 1, 0, 0, 0, 0, 0, 0, 0, 0, 0, 0, 0, 0, 0, 0, 1, 1, 1, 1, 1, 1, 1, 0, 0, 0, 1, 0, 1, 1, 1, 1, 1, 1, 0, 0, 1, 1, 1, 0, 1, 0, 0, 0, 1, 1, 1, 1, 0, 1, 1, 1, 1, 1, 0, 1, 1, 1, 1, 1, 1, 1, 1, 1, 1, 1, 0, 1, 1, 1, 1, 0, 1, 1, 1, 1, 1, 1, 1, 0, 0, 1, 1, 1, 1, 1, 1, 0, 1, 1, 0, 1, 1, 1, 1, 1, 1, 1, 0, 1, 0, 1, 0, 0, 1, 1, 0, 0, 1, 1, 1, 1, 1, 0, 1, 1, 1, 1, 1, 1, 1, 0, 1, 1, 1, 1, 1, 1, 1, 1, 1, 1, 1, 1, 1, 1, 0, 0, 1, 1, 1, 1, 1, 1, 0, 1, 1, 1, 0, 0, 0, 1, 0, 0, 0, 0, 1, 0, 0, 0, 0, 0, 1, 0, 0, 0, 0, 1, 0, 0, 1, 0, 1, 0, 1, 0, 0, 0, 1, 0, 0, 0, 1, 1, 0, 0, 1, 1, 1, 0, 0, 1, 0, 0, 0, 1, 0, 0, 0, 1, 1, 0, 1, 0, 0, 1, 0, 0, 0, 0, 1, 0, 0, 0, 0, 0, 0, 0, 1, 1, 0, 1, 0, 1, 0, 0, 0, 0, 1, 1, 0, 0, 0, 0, 0, 1, 0, 0, 0, 0, 1, 0, 0, 1, 1, 0, 0, 0, 0, 0, 0, 0, 1, 0, 0, 1, 0, 0, 1, 1, 0, 1, 0, 0, 1, 0, 0, 1, 0, 0, 0, 0, 0, 0, 1, 0, 0, 1, 0, 0, 0, 0, 0, 0, 1, 1, 0, 1, 0, 1, 0, 1, 0, 1, 1, 1, 1, 0, 1, 0, 1, 1, 1, 1, 0, 0, 0, 0, 0, 1, 0, 0, 1, 0, 1, 0, 0, 0, 1, 1, 0, 1, 1, 0, 0, 0, 0, 0])
_uv = me_cube_002.uv_layers.new(name='UVMap')
_uv.uv.foreach_set('vector', [0.0, 0.0, 1.0, 0.0, 1.0, 1.0, 0.0, 0.0, 1.0, 0.0, 1.0, 1.0, 0.0, 0.0, 1.0, 0.0, 1.0, 1.0, 0.0, 0.0, 1.0, 0.0, 1.0, 1.0, 0.963, 0.5457, 0.9733, 0.5228, 0.9733, 0.5602, 0.0, 0.0, 1.0, 0.0, 1.0, 1.0, 0.0, 0.0, 1.0, 0.0, 1.0, 1.0, 0.7193, 0.9668, 0.713, 0.9965, 0.6766, 0.964, 0.0, 0.0, 1.0, 0.0, 1.0, 1.0, 0.6766, 0.964, 0.713, 0.9965, 0.6647, 0.996, 0.0, 0.0, 1.0, 0.0, 1.0, 1.0, 0.0, 0.0, 1.0, 0.0, 1.0, 1.0, 0.0, 0.0, 1.0, 0.0, 1.0, 1.0, 0.0, 0.0, 1.0, 0.0, 1.0, 1.0, 0.0, 0.0, 1.0, 0.0, 1.0, 1.0, 0.0, 0.0, 1.0, 0.0, 1.0, 1.0, 0.0, 0.0, 1.0, 0.0, 1.0, 1.0, 0.0, 0.0, 1.0, 0.0, 1.0, 1.0, 0.0, 0.0, 1.0, 0.0, 1.0, 1.0, 0.9733, 0.5228, 0.963, 0.5457, 0.9523, 0.5416, 0.0, 0.0, 1.0, 0.0, 1.0, 1.0, 0.0, 0.0, 1.0, 0.0, 1.0, 1.0, 0.0, 0.0, 1.0, 0.0, 1.0, 1.0, 0.0, 0.0, 1.0, 0.0, 1.0, 1.0, 0.0, 0.0, 1.0, 0.0, 1.0, 1.0, 0.0, 0.0, 1.0, 0.0, 1.0, 1.0, 0.9733, 0.5228, 0.9523, 0.5416, 0.9527, 0.5313, 0.0, 0.0, 1.0, 0.0, 1.0, 1.0, 0.0, 0.0, 1.0, 0.0, 1.0, 1.0, 0.0, 0.0, 1.0, 0.0, 1.0, 1.0, 0.0, 0.0, 1.0, 0.0, 1.0, 1.0, 0.0, 0.0, 1.0, 0.0, 1.0, 1.0, 0.0, 0.0, 1.0, 0.0, 1.0, 1.0, 0.8314, 0.6377, 0.8314, 0.6715, 0.818, 0.6587, 0.7193, 0.9668, 0.6766, 0.964, 0.7202, 0.9116, 0.0, 0.0, 1.0, 0.0, 1.0, 1.0, 0.0, 0.0, 1.0, 0.0, 1.0, 1.0, 0.0, 0.0, 1.0, 0.0, 1.0, 1.0, 0.0, 0.0, 1.0, 0.0, 1.0, 1.0, 0.0, 0.0, 1.0, 0.0, 1.0, 1.0, 0.0, 0.0, 1.0, 0.0, 1.0, 1.0, 0.0, 0.0, 1.0, 0.0, 1.0, 1.0, 0.0, 0.0, 1.0, 0.0, 1.0, 1.0, 0.0, 0.0, 1.0, 0.0, 1.0, 1.0, 0.0, 0.0, 1.0, 0.0, 1.0, 1.0, 0.0, 0.0, 1.0, 0.0, 1.0, 1.0, 0.0, 0.0, 1.0, 0.0, 1.0, 1.0, 0.0, 0.0, 1.0, 0.0, 1.0, 1.0, 0.0, 0.0, 1.0, 0.0, 1.0, 1.0, 0.0, 0.0, 1.0, 0.0, 1.0, 1.0, 0.0, 0.0, 1.0, 0.0, 1.0, 1.0, 0.0, 0.0, 1.0, 0.0, 1.0, 1.0, 0.0, 0.0, 1.0, 0.0, 1.0, 1.0, 0.0, 0.0, 1.0, 0.0, 1.0, 1.0, 0.0, 0.0, 1.0, 0.0, 1.0, 1.0, 0.0, 0.0, 1.0, 0.0, 1.0, 1.0, 0.9518, 0.2217, 0.9384, 0.2144, 0.9518, 0.2, 0.0, 0.0, 1.0, 0.0, 1.0, 1.0, 0.0, 0.0, 1.0, 0.0, 1.0, 1.0, 0.0, 0.0, 1.0, 0.0, 1.0, 1.0, 0.0, 0.0, 1.0, 0.0, 1.0, 1.0, 0.0, 0.0, 1.0, 0.0, 1.0, 1.0, 0.0, 0.0, 1.0, 0.0, 1.0, 1.0, 0.0, 0.0, 1.0, 0.0, 1.0, 1.0, 0.0, 0.0, 1.0, 0.0, 1.0, 1.0, 0.0, 0.0, 1.0, 0.0, 1.0, 1.0, 0.0, 0.0, 1.0, 0.0, 1.0, 1.0, 0.0, 0.0, 1.0, 0.0, 1.0, 1.0, 0.0, 0.0, 1.0, 0.0, 1.0, 1.0, 0.0, 0.0, 1.0, 0.0, 1.0, 1.0, 0.0, 0.0, 1.0, 0.0, 1.0, 1.0, 0.0, 0.0, 1.0, 0.0, 1.0, 1.0, 0.56, 0.9981, 0.5403, 0.9679, 0.6075, 0.9976, 0.5021, 0.9951, 0.5403, 0.9679, 0.5364, 0.9964, 0.5403, 0.9679, 0.4681, 0.9635, 0.5074, 0.9393, 0.0, 0.0, 1.0, 0.0, 1.0, 1.0, 0.4681, 0.9635, 0.5021, 0.9951, 0.4485, 1.0, 0.3911, 0.975, 0.3473, 0.9616, 0.3959, 0.9126, 0.0, 0.0, 1.0, 0.0, 1.0, 1.0, 0.0, 0.0, 1.0, 0.0, 1.0, 1.0, 0.0, 0.0, 1.0, 0.0, 1.0, 1.0, 0.0, 0.0, 1.0, 0.0, 1.0, 1.0, 0.0, 0.0, 1.0, 0.0, 1.0, 1.0, 0.5892, 0.9662, 0.5403, 0.9679, 0.5579, 0.9095, 0.0, 0.0, 1.0, 0.0, 1.0, 1.0, 0.0, 0.0, 1.0, 0.0, 1.0, 1.0, 0.0, 0.0, 1.0, 0.0, 1.0, 1.0, 0.0, 0.0, 1.0, 0.0, 1.0, 1.0, 0.0, 0.0, 1.0, 0.0, 1.0, 1.0, 0.0, 0.0, 1.0, 0.0, 1.0, 1.0, 0.0, 0.0, 1.0, 0.0, 1.0, 1.0, 0.0, 0.0, 1.0, 0.0, 1.0, 1.0, 0.0, 0.0, 1.0, 0.0, 1.0, 1.0, 0.0, 0.0, 1.0, 0.0, 1.0, 1.0, 0.0, 0.0, 1.0, 0.0, 1.0, 1.0, 0.0, 0.0, 1.0, 0.0, 1.0, 1.0, 0.0, 0.0, 1.0, 0.0, 1.0, 1.0, 0.5364, 0.9964, 0.5403, 0.9679, 0.56, 0.9981, 0.5403, 0.9679, 0.5892, 0.9662, 0.6075, 0.9976, 0.0, 0.0, 1.0, 0.0, 1.0, 1.0, 0.0, 0.0, 1.0, 0.0, 1.0, 1.0, 0.0, 0.0, 1.0, 0.0, 1.0, 1.0, 0.0, 0.0, 1.0, 0.0, 1.0, 1.0, 0.0, 0.0, 1.0, 0.0, 1.0, 1.0, 0.0, 0.0, 1.0, 0.0, 1.0, 1.0, 0.5074, 0.9393, 0.4681, 0.9635, 0.3959, 0.9126, 0.0, 0.0, 1.0, 0.0, 1.0, 1.0, 0.0, 0.0, 1.0, 0.0, 1.0, 1.0, 0.2695, 0.9969, 0.2213, 0.9968, 0.2535, 0.9817, 0.0, 0.0, 1.0, 0.0, 1.0, 1.0, 0.0, 0.0, 1.0, 0.0, 1.0, 1.0, 0.0, 0.0, 1.0, 0.0, 1.0, 1.0, 0.0, 0.0, 1.0, 0.0, 1.0, 1.0, 0.0, 0.0, 1.0, 0.0, 1.0, 1.0, 0.0, 0.0, 1.0, 0.0, 1.0, 1.0, 0.0, 0.0, 1.0, 0.0, 1.0, 1.0, 0.0, 0.0, 1.0, 0.0, 1.0, 1.0, 0.1685, 0.9619, 0.1366, 0.9961, 0.09734, 0.948, 0.0, 0.0, 1.0, 0.0, 1.0, 1.0, 0.0, 0.0, 1.0, 0.0, 1.0, 1.0, 0.0, 0.0, 1.0, 0.0, 1.0, 1.0, 0.0, 0.0, 1.0, 0.0, 1.0, 1.0, 0.09734, 0.948, 0.1366, 0.9961, 0.09399, 0.9998, 0.0, 0.0, 1.0, 0.0, 1.0, 1.0, 0.0, 0.0, 1.0, 0.0, 1.0, 1.0, 0.9825, 0.5635, 0.9733, 0.5508, 0.9825, 0.5228, 0.0, 0.0, 1.0, 0.0, 1.0, 1.0, 0.0, 0.0, 1.0, 0.0, 1.0, 1.0, 0.0, 0.0, 1.0, 0.0, 1.0, 1.0, 0.0, 0.0, 1.0, 0.0, 1.0, 1.0, 0.1685, 0.9619, 0.1974, 0.9297, 0.2119, 0.9761, 0.0, 0.0, 1.0, 0.0, 1.0, 1.0, 0.0, 0.0, 1.0, 0.0, 1.0, 1.0, 0.1685, 0.9619, 0.09734, 0.948, 0.1974, 0.9297, 0.0, 0.0, 1.0, 0.0, 1.0, 1.0, 0.0, 0.0, 1.0, 0.0, 1.0, 1.0, 0.0, 0.0, 1.0, 0.0, 1.0, 1.0, 0.0, 0.0, 1.0, 0.0, 1.0, 1.0, 0.0, 0.0, 1.0, 0.0, 1.0, 1.0, 0.0, 0.0, 1.0, 0.0, 1.0, 1.0, 0.0, 0.0, 1.0, 0.0, 1.0, 1.0, 0.0, 0.0, 1.0, 0.0, 1.0, 1.0, 0.0, 0.0, 1.0, 0.0, 1.0, 1.0, 0.0, 0.0, 1.0, 0.0, 1.0, 1.0, 0.0, 0.0, 1.0, 0.0, 1.0, 1.0, 0.0, 0.0, 1.0, 0.0, 1.0, 1.0, 0.0, 0.0, 1.0, 0.0, 1.0, 1.0, 0.0, 0.0, 1.0, 0.0, 1.0, 1.0, 0.7484, 0.6508, 0.7664, 0.616, 0.7664, 0.6514, 0.2213, 0.9968, 0.1799, 0.9919, 0.2535, 0.9817, 0.0, 0.0, 1.0, 0.0, 1.0, 1.0, 0.1799, 0.9919, 0.2119, 0.9761, 0.2535, 0.9817, 0.1799, 0.9919, 0.1685, 0.9619, 0.2119, 0.9761, 0.2535, 0.9817, 0.2535, 0.9677, 0.3047, 0.9754, 0.2371, 0.9151, 0.2535, 0.9677, 0.1974, 0.9297, 0.0, 0.0, 1.0, 0.0, 1.0, 1.0, 0.0, 0.0, 1.0, 0.0, 1.0, 1.0, 0.0, 0.0, 1.0, 0.0, 1.0, 1.0, 0.0, 0.0, 1.0, 0.0, 1.0, 1.0, 0.0, 0.0, 1.0, 0.0, 1.0, 1.0, 0.0, 0.0, 1.0, 0.0, 1.0, 1.0, 0.3211, 0.9976, 0.2535, 0.9817, 0.3047, 0.9754, 0.0, 0.0, 1.0, 0.0, 1.0, 1.0, 0.0, 0.0, 1.0, 0.0, 1.0, 1.0, 0.0, 0.0, 1.0, 0.0, 1.0, 1.0, 0.4485, 1.0, 0.3911, 0.975, 0.4302, 0.9666, 0.3473, 0.9616, 0.3461, 1.0, 0.3211, 0.9976, 0.0, 0.0, 1.0, 0.0, 1.0, 1.0, 0.0, 0.0, 1.0, 0.0, 1.0, 1.0, 0.0, 0.0, 1.0, 0.0, 1.0, 1.0, 0.0, 0.0, 1.0, 0.0, 1.0, 1.0, 0.0, 0.0, 1.0, 0.0, 1.0, 1.0, 0.0, 0.0, 1.0, 0.0, 1.0, 1.0, 0.0, 0.0, 1.0, 0.0, 1.0, 1.0, 0.0, 0.0, 1.0, 0.0, 1.0, 1.0, 0.0, 0.0, 1.0, 0.0, 1.0, 1.0, 0.0, 0.0, 1.0, 0.0, 1.0, 1.0, 0.0, 0.0, 1.0, 0.0, 1.0, 1.0, 0.0, 0.0, 1.0, 0.0, 1.0, 1.0, 0.0, 0.0, 1.0, 0.0, 1.0, 1.0, 0.0, 0.0, 1.0, 0.0, 1.0, 1.0, 0.0, 0.0, 1.0, 0.0, 1.0, 1.0, 0.0, 0.0, 1.0, 0.0, 1.0, 1.0, 0.3211, 0.9976, 0.3047, 0.9754, 0.3473, 0.9616, 0.0, 0.0, 1.0, 0.0, 1.0, 1.0, 0.0, 0.0, 1.0, 0.0, 1.0, 1.0, 0.0, 0.0, 1.0, 0.0, 1.0, 1.0, 0.0, 0.0, 1.0, 0.0, 1.0, 1.0, 0.0, 0.0, 1.0, 0.0, 1.0, 1.0, 0.0, 0.0, 1.0, 0.0, 1.0, 1.0, 0.0, 0.0, 1.0, 0.0, 1.0, 1.0, 0.0, 0.0, 1.0, 0.0, 1.0, 1.0, 0.4302, 0.9666, 0.3911, 0.975, 0.3959, 0.9126, 0.0, 0.0, 1.0, 0.0, 1.0, 1.0, 0.4681, 0.9635, 0.4485, 1.0, 0.4302, 0.9666, 0.4681, 0.9635, 0.5403, 0.9679, 0.5021, 0.9951, 0.4485, 1.0, 0.3461, 1.0, 0.3911, 0.975, 0.0, 0.0, 1.0, 0.0, 1.0, 1.0, 0.0, 0.0, 1.0, 0.0, 1.0, 1.0, 0.0, 0.0, 1.0, 0.0, 1.0, 1.0, 0.0, 0.0, 1.0, 0.0, 1.0, 1.0, 0.0, 0.0, 1.0, 0.0, 1.0, 1.0, 0.0, 0.0, 1.0, 0.0, 1.0, 1.0, 0.0, 0.0, 1.0, 0.0, 1.0, 1.0, 0.0, 0.0, 1.0, 0.0, 1.0, 1.0, 0.0, 0.0, 1.0, 0.0, 1.0, 1.0, 0.3473, 0.9616, 0.3047, 0.9754, 0.3269, 0.9059, 0.3269, 0.9059, 0.3047, 0.9754, 0.2535, 0.9677, 0.0, 0.0, 1.0, 0.0, 1.0, 1.0, 0.0, 0.0, 1.0, 0.0, 1.0, 1.0, 0.0, 0.0, 1.0, 0.0, 1.0, 1.0, 0.0, 0.0, 1.0, 0.0, 1.0, 1.0, 0.0, 0.0, 1.0, 0.0, 1.0, 1.0, 0.0, 0.0, 1.0, 0.0, 1.0, 1.0, 0.9267, 0.222, 0.9349, 0.2132, 0.9349, 0.2277, 0.0, 0.0, 1.0, 0.0, 1.0, 1.0, 0.0, 0.0, 1.0, 0.0, 1.0, 1.0, 0.0, 0.0, 1.0, 0.0, 1.0, 1.0, 0.0, 0.0, 1.0, 0.0, 1.0, 1.0, 0.0, 0.0, 1.0, 0.0, 1.0, 1.0, 0.0, 0.0, 1.0, 0.0, 1.0, 1.0, 0.0, 0.0, 1.0, 0.0, 1.0, 1.0, 0.288, 0.0473, 0.3029, 0.007052, 0.3892, 0.0, 0.8872, 0.222, 0.9076, 0.2133, 0.9076, 0.2288, 0.0, 0.0, 1.0, 0.0, 1.0, 1.0, 0.0, 0.0, 1.0, 0.0, 1.0, 1.0, 0.0, 0.0, 1.0, 0.0, 1.0, 1.0, 0.258, 0.02395, 0.288, 0.0473, 0.2299, 0.06347, 0.2329, 0.007385, 0.258, 0.02395, 0.2299, 0.06347, 0.258, 0.02395, 0.3029, 0.007052, 0.288, 0.0473, 0.9267, 0.2288, 0.9076, 0.2275, 0.9267, 0.2132, 0.0, 0.0, 1.0, 0.0, 1.0, 1.0, 0.0, 0.0, 1.0, 0.0, 1.0, 1.0, 0.0, 0.0, 1.0, 0.0, 1.0, 1.0, 0.0, 0.0, 1.0, 0.0, 1.0, 1.0, 0.2804, 0.004503, 0.3029, 0.007052, 0.258, 0.02395, 0.0, 0.0, 1.0, 0.0, 1.0, 1.0, 0.0, 0.0, 1.0, 0.0, 1.0, 1.0, 0.0, 0.0, 1.0, 0.0, 1.0, 1.0, 0.0, 0.0, 1.0, 0.0, 1.0, 1.0, 0.0, 0.0, 1.0, 0.0, 1.0, 1.0, 0.0, 0.0, 1.0, 0.0, 1.0, 1.0, 0.0, 0.0, 1.0, 0.0, 1.0, 1.0, 0.842, 0.6377, 0.842, 0.6488, 0.8314, 0.6454, 0.2804, 0.004503, 0.258, 0.02395, 0.2329, 0.007385, 0.0, 0.0, 1.0, 0.0, 1.0, 1.0, 0.0, 0.0, 1.0, 0.0, 1.0, 1.0, 0.0, 0.0, 1.0, 0.0, 1.0, 1.0, 0.0, 0.0, 1.0, 0.0, 1.0, 1.0, 0.5403, 0.9679, 0.5074, 0.9393, 0.5579, 0.9095, 0.0, 0.0, 1.0, 0.0, 1.0, 1.0, 0.0, 0.0, 1.0, 0.0, 1.0, 1.0, 0.0, 0.0, 1.0, 0.0, 1.0, 1.0, 0.0, 0.0, 1.0, 0.0, 1.0, 1.0, 0.0, 0.0, 1.0, 0.0, 1.0, 1.0, 0.2535, 0.9677, 0.2535, 0.9817, 0.2119, 0.9761, 0.0, 0.0, 1.0, 0.0, 1.0, 1.0, 0.6766, 0.964, 0.6647, 0.996, 0.5892, 0.9662, 0.3461, 1.0, 0.3473, 0.9616, 0.3911, 0.975, 0.7202, 0.6367, 0.7664, 0.616, 0.7484, 0.6508, 0.0, 0.0, 1.0, 0.0, 1.0, 1.0, 0.0, 0.0, 1.0, 0.0, 1.0, 1.0, 0.0, 0.0, 1.0, 0.0, 1.0, 1.0, 0.0, 0.0, 1.0, 0.0, 1.0, 1.0, 0.0, 0.0, 1.0, 0.0, 1.0, 1.0, 0.0, 0.0, 1.0, 0.0, 1.0, 1.0, 0.0, 0.0, 1.0, 0.0, 1.0, 1.0, 0.0, 0.0, 1.0, 0.0, 1.0, 1.0, 0.0, 0.0, 1.0, 0.0, 1.0, 1.0, 0.0, 0.0, 1.0, 0.0, 1.0, 1.0, 0.0, 0.0, 1.0, 0.0, 1.0, 1.0, 0.0, 0.0, 1.0, 0.0, 1.0, 1.0, 0.0, 0.0, 1.0, 0.0, 1.0, 1.0, 0.0, 0.0, 1.0, 0.0, 1.0, 1.0, 0.6647, 0.996, 0.6075, 0.9976, 0.5892, 0.9662, 0.4681, 0.9635, 0.4302, 0.9666, 0.3959, 0.9126, 0.0, 0.0, 1.0, 0.0, 1.0, 1.0, 0.0, 0.0, 1.0, 0.0, 1.0, 1.0, 0.8314, 0.6715, 0.8215, 0.6729, 0.818, 0.6587, 0.9349, 0.2132, 0.937, 0.2248, 0.9349, 0.2253, 0.0, 0.0, 1.0, 0.0, 1.0, 1.0, 0.0, 0.0, 1.0, 0.0, 1.0, 1.0, 0.2119, 0.9761, 0.1974, 0.9297, 0.2535, 0.9677, 0.0, 0.0, 1.0, 0.0, 1.0, 1.0, 0.0, 0.0, 1.0, 0.0, 1.0, 1.0, 0.0, 0.0, 1.0, 0.0, 1.0, 1.0, 0.0, 0.0, 1.0, 0.0, 1.0, 1.0, 0.0, 0.0, 1.0, 0.0, 1.0, 1.0, 0.0, 0.0, 1.0, 0.0, 1.0, 1.0, 0.0, 0.0, 1.0, 0.0, 1.0, 1.0, 0.0, 0.0, 1.0, 0.0, 1.0, 1.0, 0.0, 0.0, 1.0, 0.0, 1.0, 1.0, 0.0, 0.0, 1.0, 0.0, 1.0, 1.0, 0.8054, 0.6383, 0.8171, 0.616, 0.8171, 0.6557, 0.0, 0.0, 1.0, 0.0, 1.0, 1.0, 0.0, 0.0, 1.0, 0.0, 1.0, 1.0, 0.0, 0.0, 1.0, 0.0, 1.0, 1.0, 0.6016, 0.7395, 0.6549, 0.7265, 0.6352, 0.7818, 0.0, 0.0, 1.0, 0.0, 1.0, 1.0, 0.0, 0.0, 1.0, 0.0, 1.0, 1.0, 0.2695, 0.9969, 0.2535, 0.9817, 0.3211, 0.9976, 0.0, 0.0, 1.0, 0.0, 1.0, 1.0, 0.0, 0.0, 1.0, 0.0, 1.0, 1.0, 0.0, 0.0, 1.0, 0.0, 1.0, 1.0, 0.0, 0.0, 1.0, 0.0, 1.0, 1.0, 0.0, 0.0, 1.0, 0.0, 1.0, 1.0, 0.0, 0.0, 1.0, 0.0, 1.0, 1.0, 0.0, 0.0, 1.0, 0.0, 1.0, 1.0, 0.288, 0.0473, 0.3892, 0.0, 0.3811, 0.02987, 0.0, 0.0, 1.0, 0.0, 1.0, 1.0, 0.0, 0.0, 1.0, 0.0, 1.0, 1.0, 0.0, 0.0, 1.0, 0.0, 1.0, 1.0, 0.0, 0.0, 1.0, 0.0, 1.0, 1.0, 0.0, 0.0, 1.0, 0.0, 1.0, 1.0, 0.0, 0.0, 1.0, 0.0, 1.0, 1.0, 0.0, 0.0, 1.0, 0.0, 1.0, 1.0, 0.0, 0.0, 1.0, 0.0, 1.0, 1.0, 0.5705, 0.1491, 0.5851, 0.244, 0.5096, 0.1726, 0.5767, 0.3538, 0.5893, 0.2883, 0.6776, 0.3554, 0.0, 0.0, 1.0, 0.0, 1.0, 1.0, 0.8554, 0.4502, 0.8971, 0.464, 0.8597, 0.4953, 0.8872, 0.3334, 0.8667, 0.3817, 0.8192, 0.2732, 0.7182, 0.2428, 0.7077, 0.3023, 0.6603, 0.2724, 0.7104, 0.1615, 0.7027, 0.1037, 0.7197, 0.1266, 0.8597, 0.4953, 0.8971, 0.464, 0.8601, 0.5284, 0.005992, 0.06131, 0.06357, 0.05705, 0.07318, 0.1061, 0.0, 0.0, 1.0, 0.0, 1.0, 1.0, 0.9438, 0.3022, 0.978, 0.3112, 0.9817, 0.3464, 0.7104, 0.1615, 0.7111, 0.2023, 0.6411, 0.2021, 0.5465, 0.04012, 0.6163, 0.08197, 0.5691, 0.08617, 0.4119, 0.2446, 0.3666, 0.2625, 0.3881, 0.221, 0.5705, 0.1491, 0.5691, 0.08617, 0.6163, 0.08197, 0.4119, 0.2446, 0.4006, 0.2936, 0.3666, 0.2625, 0.6307, 0.003282, 0.6973, 0.002415, 0.6474, 0.03381, 0.822, 0.5092, 0.8597, 0.4953, 0.8601, 0.5284, 0.4899, 0.4186, 0.5146, 0.4511, 0.4376, 0.4569, 0.822, 0.5092, 0.8601, 0.5284, 0.818, 0.5504, 0.6307, 0.003282, 0.6474, 0.03381, 0.5465, 0.04012, 0.0, 0.0, 1.0, 0.0, 1.0, 1.0, 0.0, 0.0, 1.0, 0.0, 1.0, 1.0, 0.6874, 0.06544, 0.7027, 0.1037, 0.6163, 0.08197, 0.4961, 0.03478, 0.4302, 0.03232, 0.4774, 0.002279, 0.7027, 0.1037, 0.5705, 0.1491, 0.6163, 0.08197, 0.4578, 0.2793, 0.5022, 0.3434, 0.4634, 0.3515, 0.0, 0.0, 1.0, 0.0, 1.0, 1.0, 0.4634, 0.3515, 0.4899, 0.4186, 0.4454, 0.3964, 0.3011, 0.1815, 0.2241, 0.1844, 0.252, 0.132, 0.6474, 0.03381, 0.6163, 0.08197, 0.5465, 0.04012, 0.479, 0.5286, 0.4376, 0.4569, 0.5146, 0.4511, 0.2178, 0.2279, 0.3011, 0.1815, 0.297, 0.2278, 0.5026, 0.08205, 0.5691, 0.08617, 0.4646, 0.1258, 0.6307, 0.003282, 0.5465, 0.04012, 0.5604, 0.002245, 0.479, 0.5286, 0.4539, 0.6178, 0.3969, 0.575, 0.5691, 0.08617, 0.5026, 0.08205, 0.5465, 0.04012, 0.5691, 0.08617, 0.5705, 0.1491, 0.4646, 0.1258, 0.7512, 0.3496, 0.8005, 0.3441, 0.7886, 0.3779, 0.4387, 0.1747, 0.4646, 0.1258, 0.5096, 0.1726, 0.6776, 0.3554, 0.7199, 0.349, 0.7141, 0.3937, 0.4387, 0.1747, 0.5096, 0.1726, 0.4832, 0.248, 0.0, 0.0, 1.0, 0.0, 1.0, 1.0, 0.0, 0.0, 1.0, 0.0, 1.0, 1.0, 0.0, 0.0, 1.0, 0.0, 1.0, 1.0, 0.6776, 0.3554, 0.5893, 0.2883, 0.6603, 0.2724, 0.0, 0.0, 1.0, 0.0, 1.0, 1.0, 0.4387, 0.1747, 0.3933, 0.1905, 0.4219, 0.1143, 0.0, 0.0, 1.0, 0.0, 1.0, 1.0, 0.7067, 0.5035, 0.6602, 0.4894, 0.7162, 0.445, 0.5705, 0.1491, 0.7027, 0.1037, 0.7104, 0.1615, 0.5767, 0.3538, 0.5238, 0.2923, 0.5893, 0.2883, 0.342, 0.09854, 0.3276, 0.05865, 0.3811, 0.02987, 0.9438, 0.3022, 0.9817, 0.2705, 0.978, 0.3112, 0.3276, 0.05865, 0.342, 0.09854, 0.2953, 0.1037, 0.6411, 0.2021, 0.7111, 0.2023, 0.6603, 0.2724, 0.0, 0.0, 1.0, 0.0, 1.0, 1.0, 0.3011, 0.1815, 0.2178, 0.2279, 0.2241, 0.1844, 0.4302, 0.03232, 0.4961, 0.03478, 0.4068, 0.06403, 0.3933, 0.1905, 0.342, 0.09854, 0.4219, 0.1143, 0.4634, 0.3515, 0.5022, 0.3434, 0.4899, 0.4186, 0.4961, 0.03478, 0.5026, 0.08205, 0.4068, 0.06403, 0.3811, 0.02987, 0.4302, 0.03232, 0.4068, 0.06403, 0.0, 0.0, 1.0, 0.0, 1.0, 1.0, 0.6516, 0.3941, 0.5767, 0.3538, 0.6776, 0.3554, 0.0, 0.0, 1.0, 0.0, 1.0, 1.0, 0.0, 0.0, 1.0, 0.0, 1.0, 1.0, 0.0, 0.0, 1.0, 0.0, 1.0, 1.0, 0.4387, 0.1747, 0.3881, 0.221, 0.3933, 0.1905, 0.8601, 0.5284, 0.8228, 0.5774, 0.818, 0.5504, 0.5604, 0.002245, 0.4961, 0.03478, 0.4774, 0.002279, 0.5777, 0.6378, 0.5353, 0.707, 0.5007, 0.6488, 0.0, 0.0, 1.0, 0.0, 1.0, 1.0, 0.5851, 0.244, 0.5705, 0.1491, 0.6411, 0.2021, 0.0, 0.0, 1.0, 0.0, 1.0, 1.0, 0.6549, 0.7265, 0.6575, 0.6515, 0.7146, 0.675, 0.4376, 0.4569, 0.3561, 0.426, 0.4454, 0.3964, 0.7065, 0.6204, 0.6676, 0.581, 0.7161, 0.5872, 0.7141, 0.3937, 0.7162, 0.445, 0.6761, 0.4384, 0.0, 0.0, 1.0, 0.0, 1.0, 1.0, 0.0, 0.0, 1.0, 0.0, 1.0, 1.0, 0.0, 0.0, 1.0, 0.0, 1.0, 1.0, 0.7512, 0.3496, 0.756, 0.2478, 0.7852, 0.2901, 0.5577, 0.5078, 0.5146, 0.4511, 0.6761, 0.4384, 0.6602, 0.4894, 0.5942, 0.5375, 0.5577, 0.5078, 0.7067, 0.5035, 0.6676, 0.581, 0.6602, 0.4894, 0.4832, 0.248, 0.5851, 0.244, 0.5238, 0.2923, 0.2726, 0.3807, 0.3561, 0.426, 0.2591, 0.4057, 0.7162, 0.445, 0.6602, 0.4894, 0.6761, 0.4384, 0.7182, 0.2428, 0.6603, 0.2724, 0.7111, 0.2023, 0.7126, 0.04163, 0.6874, 0.06544, 0.6474, 0.03381, 0.5942, 0.5375, 0.5291, 0.5531, 0.5577, 0.5078, 0.4387, 0.1747, 0.4832, 0.248, 0.4578, 0.2793, 0.4096, 0.6147, 0.3722, 0.6586, 0.3377, 0.5591, 0.6575, 0.6515, 0.6549, 0.7265, 0.6213, 0.6885, 0.5096, 0.1726, 0.5851, 0.244, 0.4832, 0.248, 0.3541, 0.4885, 0.3561, 0.426, 0.4376, 0.4569, 0.7126, 0.04163, 0.6474, 0.03381, 0.6973, 0.002415, 0.4646, 0.1258, 0.5705, 0.1491, 0.5096, 0.1726, 0.5577, 0.5078, 0.479, 0.5286, 0.5146, 0.4511, 0.6549, 0.7265, 0.6861, 0.7633, 0.6352, 0.7818, 0.5705, 0.1491, 0.7104, 0.1615, 0.6411, 0.2021, 0.5851, 0.244, 0.6411, 0.2021, 0.6603, 0.2724, 0.2953, 0.1037, 0.1979, 0.1069, 0.2299, 0.06347, 0.8156, 0.5193, 0.7798, 0.4795, 0.818, 0.4605, 0.5767, 0.3538, 0.5022, 0.3434, 0.5238, 0.2923, 0.3561, 0.426, 0.2726, 0.3807, 0.3047, 0.3389, 0.4454, 0.3964, 0.4899, 0.4186, 0.4376, 0.4569, 0.3765, 0.3411, 0.4006, 0.2936, 0.4454, 0.3964, 0.5007, 0.6488, 0.5291, 0.5531, 0.5777, 0.6378, 0.7077, 0.3023, 0.7199, 0.349, 0.6776, 0.3554, 0.3965, 0.5185, 0.3969, 0.575, 0.3377, 0.5591, 0.5851, 0.244, 0.5893, 0.2883, 0.5238, 0.2923, 0.6516, 0.3941, 0.7141, 0.3937, 0.6761, 0.4384, 0.6603, 0.2724, 0.7077, 0.3023, 0.6776, 0.3554, 0.5767, 0.3538, 0.6761, 0.4384, 0.5146, 0.4511, 0.6516, 0.3941, 0.6761, 0.4384, 0.5767, 0.3538, 0.5146, 0.4511, 0.4899, 0.4186, 0.5022, 0.3434, 0.4539, 0.6178, 0.5291, 0.5531, 0.5007, 0.6488, 0.818, 0.4605, 0.7798, 0.4795, 0.7779, 0.4267, 0.5767, 0.3538, 0.5146, 0.4511, 0.5022, 0.3434, 0.3765, 0.3411, 0.4454, 0.3964, 0.3561, 0.426, 0.4832, 0.248, 0.5238, 0.2923, 0.4578, 0.2793, 0.6575, 0.6515, 0.5777, 0.6378, 0.6676, 0.581, 0.6516, 0.3941, 0.6776, 0.3554, 0.7141, 0.3937, 0.5851, 0.244, 0.6603, 0.2724, 0.5893, 0.2883, 0.3765, 0.3411, 0.3666, 0.2625, 0.4006, 0.2936, 0.5899, 0.8864, 0.6564, 0.9048, 0.5892, 0.9662, 0.818, 0.3453, 0.8667, 0.3817, 0.823, 0.4502, 0.3561, 0.426, 0.3047, 0.3389, 0.3765, 0.3411, 0.4096, 0.6147, 0.3969, 0.575, 0.4539, 0.6178, 0.5942, 0.5375, 0.5777, 0.6378, 0.5291, 0.5531, 0.7879, 0.2538, 0.756, 0.2478, 0.8064, 0.2067, 0.7682, 0.1284, 0.8064, 0.2067, 0.756, 0.2478, 0.0, 0.0, 1.0, 0.0, 1.0, 1.0, 0.4096, 0.6147, 0.439, 0.7234, 0.3722, 0.6586, 0.5291, 0.5531, 0.4539, 0.6178, 0.479, 0.5286, 0.2494, 0.5006, 0.2591, 0.4057, 0.3541, 0.4885, 0.7065, 0.6204, 0.7146, 0.675, 0.6575, 0.6515, 0.6564, 0.9048, 0.6723, 0.8442, 0.7084, 0.881, 0.5777, 0.6378, 0.6575, 0.6515, 0.6213, 0.6885, 0.3141, 0.6392, 0.274, 0.6896, 0.2389, 0.6443, 0.4794, 0.7551, 0.439, 0.7234, 0.5353, 0.707, 0.7065, 0.6204, 0.6575, 0.6515, 0.6676, 0.581, 0.4539, 0.6178, 0.439, 0.7234, 0.4096, 0.6147, 0.7161, 0.5872, 0.6676, 0.581, 0.7067, 0.5035, 0.7779, 0.4267, 0.7886, 0.3779, 0.818, 0.4605, 0.3141, 0.6392, 0.3722, 0.6586, 0.274, 0.6896, 0.6065, 0.8524, 0.494, 0.8128, 0.6171, 0.8012, 0.6723, 0.8442, 0.6065, 0.8524, 0.6171, 0.8012, 0.3722, 0.6586, 0.3141, 0.6392, 0.3377, 0.5591, 0.8667, 0.3817, 0.818, 0.3453, 0.8192, 0.2732, 0.4961, 0.03478, 0.5465, 0.04012, 0.5026, 0.08205, 0.6761, 0.4384, 0.6602, 0.4894, 0.5577, 0.5078, 0.3965, 0.5185, 0.479, 0.5286, 0.3969, 0.575, 0.4219, 0.1143, 0.5026, 0.08205, 0.4646, 0.1258, 0.3276, 0.05865, 0.288, 0.0473, 0.3811, 0.02987, 0.3666, 0.2625, 0.3765, 0.3411, 0.3047, 0.3389, 0.05237, 0.005981, 0.08405, 0.03863, 0.005992, 0.06131, 0.8667, 0.3817, 0.8872, 0.406, 0.823, 0.4502, 0.6874, 0.06544, 0.6163, 0.08197, 0.6474, 0.03381, 0.8373, 0.2288, 0.8872, 0.3334, 0.8192, 0.2732, 0.4578, 0.2793, 0.5238, 0.2923, 0.5022, 0.3434, 0.2591, 0.4057, 0.2093, 0.4521, 0.2171, 0.3628, 0.6602, 0.4894, 0.6676, 0.581, 0.5942, 0.5375, 0.3965, 0.5185, 0.3377, 0.5591, 0.3541, 0.4885, 0.5942, 0.5375, 0.6676, 0.581, 0.5777, 0.6378, 0.0, 0.0, 1.0, 0.0, 1.0, 1.0, 0.0, 0.0, 1.0, 0.0, 1.0, 1.0, 0.07033, 0.8939, 0.04486, 0.8583, 0.146, 0.8974, 0.479, 0.5286, 0.5577, 0.5078, 0.5291, 0.5531, 0.7852, 0.2901, 0.8005, 0.3441, 0.7512, 0.3496, 0.3997, 0.806, 0.2781, 0.8096, 0.3148, 0.7467, 0.1728, 0.6486, 0.2389, 0.6443, 0.2016, 0.7045, 0.149, 0.8133, 0.09425, 0.8395, 0.06113, 0.8096, 0.0, 0.0, 1.0, 0.0, 1.0, 1.0, 0.439, 0.7234, 0.4155, 0.7661, 0.373, 0.7128, 0.1475, 0.4552, 0.2171, 0.3628, 0.2093, 0.4521, 0.9647, 0.114, 0.9809, 0.1644, 0.9475, 0.158, 0.3996, 0.8854, 0.3959, 0.9126, 0.3269, 0.9059, 0.004396, 0.874, 0.04486, 0.8583, 0.07033, 0.8939, 0.0, 0.0, 1.0, 0.0, 1.0, 1.0, 0.3997, 0.806, 0.3222, 0.8452, 0.2781, 0.8096, 0.06113, 0.8096, 0.1193, 0.7238, 0.1628, 0.7791, 0.2016, 0.7045, 0.1193, 0.7238, 0.1728, 0.6486, 0.3269, 0.9059, 0.2371, 0.9151, 0.2684, 0.8653, 0.09425, 0.8395, 0.149, 0.8133, 0.205, 0.8193, 0.8779, 0.06186, 0.818, 0.0544, 0.8872, 0.03543, 0.07033, 0.8939, 0.09734, 0.948, 0.04366, 0.9343, 0.009213, 0.003046, 0.05237, 0.005981, 0.005992, 0.06131, 0.0, 0.0, 1.0, 0.0, 1.0, 1.0, 0.0, 0.0, 1.0, 0.0, 1.0, 1.0, 0.0, 0.0, 1.0, 0.0, 1.0, 1.0, 0.2171, 0.3628, 0.223, 0.2906, 0.2568, 0.3385, 0.1043, 0.4012, 0.1144, 0.3356, 0.1641, 0.3669, 0.0, 0.0, 1.0, 0.0, 1.0, 1.0, 0.0, 0.0, 1.0, 0.0, 1.0, 1.0, 0.09734, 0.948, 0.07033, 0.8939, 0.146, 0.8974, 0.0, 0.0, 1.0, 0.0, 1.0, 1.0, 0.1193, 0.7238, 0.2016, 0.7045, 0.1628, 0.7791, 0.1043, 0.4012, 0.1475, 0.4552, 0.07034, 0.4432, 0.6016, 0.7395, 0.5353, 0.707, 0.5777, 0.6378, 0.004396, 0.874, 0.07033, 0.8939, 0.0, 0.916, 0.8054, 0.6498, 0.7664, 0.6358, 0.8054, 0.616, 0.04362, 0.9675, 0.09399, 0.9998, 0.009771, 0.999, 0.0, 0.0, 1.0, 0.0, 1.0, 1.0, 0.6065, 0.8524, 0.5899, 0.8864, 0.4909, 0.8414, 0.0, 0.0, 1.0, 0.0, 1.0, 1.0, 0.0, 0.0, 1.0, 0.0, 1.0, 1.0, 0.1193, 0.7238, 0.06113, 0.8096, 0.06165, 0.7714, 0.06987, 0.509, 0.07808, 0.5626, 0.007967, 0.5431, 0.0, 0.0, 1.0, 0.0, 1.0, 1.0, 0.2151, 0.7567, 0.3148, 0.7467, 0.2781, 0.8096, 0.1193, 0.7238, 0.06165, 0.7714, 0.01267, 0.7558, 0.0, 0.0, 1.0, 0.0, 1.0, 1.0, 0.7682, 0.1284, 0.7766, 0.08403, 0.818, 0.1189, 0.1442, 0.5086, 0.1198, 0.5388, 0.06987, 0.509, 0.3222, 0.8452, 0.3269, 0.9059, 0.2684, 0.8653, 0.0, 0.0, 1.0, 0.0, 1.0, 1.0, 0.9438, 0.3804, 0.9861, 0.3464, 0.9861, 0.4296, 0.007928, 0.6737, 0.04617, 0.6576, 0.01571, 0.7209, 0.09734, 0.948, 0.04362, 0.9675, 0.04366, 0.9343, 0.0, 0.0, 1.0, 0.0, 1.0, 1.0, 0.4794, 0.7551, 0.3997, 0.806, 0.4155, 0.7661, 0.373, 0.7128, 0.3722, 0.6586, 0.439, 0.7234, 0.3222, 0.8452, 0.2684, 0.8653, 0.2781, 0.8096, 0.04486, 0.8583, 0.09425, 0.8395, 0.146, 0.8974, 0.3222, 0.8452, 0.3996, 0.8854, 0.3269, 0.9059, 0.2591, 0.4057, 0.3561, 0.426, 0.3541, 0.4885, 0.02096, 0.5915, 0.09015, 0.5871, 0.007939, 0.6216, 0.4155, 0.7661, 0.439, 0.7234, 0.4794, 0.7551, 0.01267, 0.7558, 0.06113, 0.8096, 0.004222, 0.8271, 0.9657, 0.5931, 0.9523, 0.5899, 0.9657, 0.5602, 0.205, 0.8193, 0.2032, 0.8777, 0.09425, 0.8395, 0.09015, 0.5871, 0.07808, 0.5626, 0.1198, 0.5388, 0.09734, 0.948, 0.09399, 0.9998, 0.04362, 0.9675, 0.494, 0.8128, 0.4909, 0.8414, 0.3997, 0.806, 0.2032, 0.8777, 0.2371, 0.9151, 0.146, 0.8974, 0.09425, 0.8395, 0.04486, 0.8583, 0.06113, 0.8096, 0.0, 0.0, 1.0, 0.0, 1.0, 1.0, 0.0, 0.0, 1.0, 0.0, 1.0, 1.0, 0.0, 0.0, 1.0, 0.0, 1.0, 1.0, 0.0, 0.0, 1.0, 0.0, 1.0, 1.0, 0.0, 0.0, 1.0, 0.0, 1.0, 1.0, 0.0, 0.0, 1.0, 0.0, 1.0, 1.0, 0.0, 0.0, 1.0, 0.0, 1.0, 1.0, 0.3997, 0.806, 0.4794, 0.7551, 0.494, 0.8128, 0.0, 0.0, 1.0, 0.0, 1.0, 1.0, 0.205, 0.8193, 0.2781, 0.8096, 0.2684, 0.8653, 0.2151, 0.7567, 0.205, 0.8193, 0.1628, 0.7791, 0.4909, 0.8414, 0.5006, 0.9046, 0.3959, 0.9126, 0.0, 0.0, 1.0, 0.0, 1.0, 1.0, 0.2151, 0.7567, 0.274, 0.6896, 0.3148, 0.7467, 0.0, 0.0, 1.0, 0.0, 1.0, 1.0, 0.0, 0.0, 1.0, 0.0, 1.0, 1.0, 0.6549, 0.7265, 0.6016, 0.7395, 0.6213, 0.6885, 0.0, 0.0, 1.0, 0.0, 1.0, 1.0, 0.0, 0.0, 1.0, 0.0, 1.0, 1.0, 0.0, 0.0, 1.0, 0.0, 1.0, 1.0, 0.0, 0.0, 1.0, 0.0, 1.0, 1.0, 0.6171, 0.8012, 0.7065, 0.8116, 0.6723, 0.8442, 0.2371, 0.9151, 0.1974, 0.9297, 0.146, 0.8974, 0.4909, 0.8414, 0.3222, 0.8452, 0.3997, 0.806, 0.297, 0.2278, 0.2444, 0.2648, 0.2178, 0.2279, 0.5579, 0.9095, 0.5074, 0.9393, 0.5006, 0.9046, 0.0, 0.0, 1.0, 0.0, 1.0, 1.0, 0.4909, 0.8414, 0.3996, 0.8854, 0.3222, 0.8452, 0.9889, 0.6903, 0.9642, 0.6387, 0.9889, 0.5932, 0.5074, 0.9393, 0.3959, 0.9126, 0.5006, 0.9046, 0.3959, 0.9126, 0.3473, 0.9616, 0.3269, 0.9059, 0.8179, 0.1518, 0.8064, 0.2067, 0.7682, 0.1284, 0.007002, 0.3993, 0.07034, 0.4432, 0.0139, 0.439, 0.5899, 0.8864, 0.5579, 0.9095, 0.4909, 0.8414, 0.7932, 0.0, 0.7766, 0.08403, 0.7376, 0.05521, 0.6065, 0.8524, 0.4909, 0.8414, 0.494, 0.8128, 0.6564, 0.9048, 0.6065, 0.8524, 0.6723, 0.8442, 0.5899, 0.8864, 0.6065, 0.8524, 0.6564, 0.9048, 0.7376, 0.05521, 0.7766, 0.08403, 0.7682, 0.1284, 0.4909, 0.8414, 0.3959, 0.9126, 0.3996, 0.8854, 0.7046, 0.711, 0.6861, 0.7633, 0.6549, 0.7265, 0.7065, 0.8116, 0.6861, 0.7633, 0.7121, 0.7573, 0.4909, 0.8414, 0.5579, 0.9095, 0.5006, 0.9046, 0.6564, 0.9048, 0.6766, 0.964, 0.5892, 0.9662, 0.6766, 0.964, 0.6564, 0.9048, 0.7084, 0.881, 0.6171, 0.8012, 0.6352, 0.7818, 0.6861, 0.7633, 0.494, 0.8128, 0.4794, 0.7551, 0.6171, 0.8012, 0.2591, 0.4057, 0.2171, 0.3628, 0.2726, 0.3807, 0.6352, 0.7818, 0.6171, 0.8012, 0.6016, 0.7395, 0.9576, 0.5932, 0.9642, 0.6607, 0.9365, 0.6199, 0.6861, 0.7633, 0.7046, 0.711, 0.7121, 0.7573, 0.3269, 0.9059, 0.2535, 0.9677, 0.2371, 0.9151, 0.9809, 0.2, 0.9384, 0.1888, 0.9809, 0.1644, 0.5892, 0.9662, 0.5579, 0.9095, 0.5899, 0.8864, 0.6016, 0.7395, 0.5777, 0.6378, 0.6213, 0.6885, 0.7046, 0.711, 0.6549, 0.7265, 0.7146, 0.675, 0.7065, 0.8116, 0.6171, 0.8012, 0.6861, 0.7633, 0.6016, 0.7395, 0.6171, 0.8012, 0.4794, 0.7551, 0.5353, 0.707, 0.6016, 0.7395, 0.4794, 0.7551, 0.756, 0.2478, 0.7879, 0.2538, 0.7852, 0.2901, 0.0, 0.0, 1.0, 0.0, 1.0, 1.0, 0.8179, 0.1518, 0.7682, 0.1284, 0.818, 0.1189, 0.1475, 0.4552, 0.183, 0.5011, 0.1442, 0.5086, 0.01661, 0.3722, 0.05508, 0.3833, 0.007002, 0.3993, 0.1709, 0.543, 0.183, 0.5011, 0.205, 0.5771, 0.0, 0.0, 1.0, 0.0, 1.0, 1.0, 0.8872, 0.4401, 0.8995, 0.3879, 0.9416, 0.4401, 0.1641, 0.3669, 0.1475, 0.4552, 0.1043, 0.4012, 0.3148, 0.7467, 0.373, 0.7128, 0.4155, 0.7661, 0.274, 0.6896, 0.373, 0.7128, 0.3148, 0.7467, 0.149, 0.8133, 0.06113, 0.8096, 0.1628, 0.7791, 0.5353, 0.707, 0.439, 0.7234, 0.4539, 0.6178, 0.0, 0.0, 1.0, 0.0, 1.0, 1.0, 0.1434, 0.315, 0.1641, 0.3669, 0.1144, 0.3356, 0.1193, 0.7238, 0.01267, 0.7558, 0.01571, 0.7209, 0.0, 0.0, 1.0, 0.0, 1.0, 1.0, 0.0, 0.0, 1.0, 0.0, 1.0, 1.0, 0.9337, 0.07488, 0.8958, 0.02932, 0.9518, 0.0, 0.0, 0.0, 1.0, 0.0, 1.0, 1.0, 0.0, 0.0, 1.0, 0.0, 1.0, 1.0, 0.0, 0.0, 1.0, 0.0, 1.0, 1.0, 0.0, 0.0, 1.0, 0.0, 1.0, 1.0, 0.9384, 0.1888, 0.9475, 0.158, 0.9809, 0.1644, 0.4155, 0.7661, 0.3997, 0.806, 0.3148, 0.7467, 0.818, 0.6274, 0.8934, 0.5774, 0.8934, 0.6377, 0.0, 0.0, 1.0, 0.0, 1.0, 1.0, 0.004396, 0.874, 0.004222, 0.8271, 0.04486, 0.8583, 0.0, 0.0, 1.0, 0.0, 1.0, 1.0, 0.0, 0.0, 1.0, 0.0, 1.0, 1.0, 0.0, 0.0, 1.0, 0.0, 1.0, 1.0, 0.0, 0.0, 1.0, 0.0, 1.0, 1.0, 0.0, 0.0, 1.0, 0.0, 1.0, 1.0, 0.0, 0.0, 1.0, 0.0, 1.0, 1.0, 0.0, 0.916, 0.04366, 0.9343, 0.04362, 0.9675, 0.00498, 0.4673, 0.07034, 0.4432, 0.06987, 0.509, 0.0, 0.0, 1.0, 0.0, 1.0, 1.0, 0.0, 0.0, 1.0, 0.0, 1.0, 1.0, 0.0, 0.0, 1.0, 0.0, 1.0, 1.0, 0.009426, 0.1166, 0.005992, 0.06131, 0.07318, 0.1061, 0.0, 0.0, 1.0, 0.0, 1.0, 1.0, 0.1193, 0.7238, 0.1237, 0.6434, 0.1728, 0.6486, 0.2032, 0.8777, 0.2684, 0.8653, 0.2371, 0.9151, 0.274, 0.6896, 0.3722, 0.6586, 0.373, 0.7128, 0.0, 0.0, 1.0, 0.0, 1.0, 1.0, 0.0, 0.0, 1.0, 0.0, 1.0, 1.0, 0.0, 0.0, 1.0, 0.0, 1.0, 1.0, 0.0, 0.0, 1.0, 0.0, 1.0, 1.0, 0.205, 0.8193, 0.2684, 0.8653, 0.2032, 0.8777, 0.0, 0.0, 1.0, 0.0, 1.0, 1.0, 0.0, 0.0, 1.0, 0.0, 1.0, 1.0, 0.0, 0.0, 1.0, 0.0, 1.0, 1.0, 0.0, 0.0, 1.0, 0.0, 1.0, 1.0, 0.0, 0.0, 1.0, 0.0, 1.0, 1.0, 0.8872, 0.1771, 0.937, 0.114, 0.9384, 0.1703, 0.0, 0.0, 1.0, 0.0, 1.0, 1.0, 0.0, 0.0, 1.0, 0.0, 1.0, 1.0, 0.0, 0.0, 1.0, 0.0, 1.0, 1.0, 0.0, 0.0, 1.0, 0.0, 1.0, 1.0, 0.0, 0.0, 1.0, 0.0, 1.0, 1.0, 0.0, 0.0, 1.0, 0.0, 1.0, 1.0, 0.0, 0.0, 1.0, 0.0, 1.0, 1.0, 0.0, 0.0, 1.0, 0.0, 1.0, 1.0, 0.0, 0.0, 1.0, 0.0, 1.0, 1.0, 0.0, 0.0, 1.0, 0.0, 1.0, 1.0, 0.0, 0.0, 1.0, 0.0, 1.0, 1.0, 0.9366, 0.5932, 0.8971, 0.511, 0.9366, 0.4502, 0.0, 0.0, 1.0, 0.0, 1.0, 1.0, 0.0, 0.0, 1.0, 0.0, 1.0, 1.0, 0.0, 0.0, 1.0, 0.0, 1.0, 1.0, 0.0, 0.0, 1.0, 0.0, 1.0, 1.0, 0.8204, 0.1413, 0.8779, 0.06186, 0.8872, 0.1338, 0.0, 0.0, 1.0, 0.0, 1.0, 1.0, 0.0, 0.0, 1.0, 0.0, 1.0, 1.0, 0.0, 0.0, 1.0, 0.0, 1.0, 1.0, 0.0, 0.0, 1.0, 0.0, 1.0, 1.0, 0.0, 0.0, 1.0, 0.0, 1.0, 1.0, 0.0, 0.0, 1.0, 0.0, 1.0, 1.0, 0.0, 0.0, 1.0, 0.0, 1.0, 1.0, 0.1641, 0.3669, 0.1434, 0.315, 0.1785, 0.2802, 0.274, 0.6896, 0.2151, 0.7567, 0.2016, 0.7045, 0.0, 0.0, 1.0, 0.0, 1.0, 1.0, 0.0, 0.0, 1.0, 0.0, 1.0, 1.0, 0.0, 0.0, 1.0, 0.0, 1.0, 1.0, 0.0, 0.0, 1.0, 0.0, 1.0, 1.0, 0.0, 0.0, 1.0, 0.0, 1.0, 1.0, 0.0, 0.0, 1.0, 0.0, 1.0, 1.0, 0.1442, 0.5086, 0.183, 0.5011, 0.1709, 0.543, 0.0, 0.0, 1.0, 0.0, 1.0, 1.0, 0.0, 0.0, 1.0, 0.0, 1.0, 1.0, 0.252, 0.132, 0.2953, 0.1037, 0.342, 0.09854, 0.0, 0.0, 1.0, 0.0, 1.0, 1.0, 0.0, 0.0, 1.0, 0.0, 1.0, 1.0, 0.0, 0.0, 1.0, 0.0, 1.0, 1.0, 0.0, 0.0, 1.0, 0.0, 1.0, 1.0, 0.0, 0.0, 1.0, 0.0, 1.0, 1.0, 0.0, 0.0, 1.0, 0.0, 1.0, 1.0, 0.0, 0.0, 1.0, 0.0, 1.0, 1.0, 0.252, 0.132, 0.2241, 0.1844, 0.1979, 0.1069, 0.0, 0.0, 1.0, 0.0, 1.0, 1.0, 0.479, 0.5286, 0.3965, 0.5185, 0.4376, 0.4569, 0.0, 0.0, 1.0, 0.0, 1.0, 1.0, 0.007939, 0.6216, 0.09015, 0.5871, 0.04617, 0.6576, 0.1198, 0.5388, 0.1442, 0.5086, 0.1709, 0.543, 0.0, 0.0, 1.0, 0.0, 1.0, 1.0, 0.0, 0.0, 1.0, 0.0, 1.0, 1.0, 0.0, 0.0, 1.0, 0.0, 1.0, 1.0, 0.2783, 0.5668, 0.3141, 0.6392, 0.2389, 0.6443, 0.0, 0.0, 1.0, 0.0, 1.0, 1.0, 0.0, 0.0, 1.0, 0.0, 1.0, 1.0, 0.0, 0.0, 1.0, 0.0, 1.0, 1.0, 0.0, 0.0, 1.0, 0.0, 1.0, 1.0, 0.0, 0.0, 1.0, 0.0, 1.0, 1.0, 0.09425, 0.8395, 0.2032, 0.8777, 0.146, 0.8974, 0.0, 0.0, 1.0, 0.0, 1.0, 1.0, 0.0, 0.0, 1.0, 0.0, 1.0, 1.0, 0.0, 0.0, 1.0, 0.0, 1.0, 1.0, 0.0, 0.0, 1.0, 0.0, 1.0, 1.0, 0.0, 0.0, 1.0, 0.0, 1.0, 1.0, 0.0, 0.0, 1.0, 0.0, 1.0, 1.0, 0.0, 0.0, 1.0, 0.0, 1.0, 1.0, 0.0, 0.0, 1.0, 0.0, 1.0, 1.0, 0.0, 0.0, 1.0, 0.0, 1.0, 1.0, 0.0, 0.0, 1.0, 0.0, 1.0, 1.0, 0.0, 0.0, 1.0, 0.0, 1.0, 1.0, 0.0, 0.0, 1.0, 0.0, 1.0, 1.0, 0.0, 0.0, 1.0, 0.0, 1.0, 1.0, 0.0, 0.0, 1.0, 0.0, 1.0, 1.0, 0.0, 0.0, 1.0, 0.0, 1.0, 1.0, 0.0, 0.0, 1.0, 0.0, 1.0, 1.0, 0.0, 0.0, 1.0, 0.0, 1.0, 1.0, 0.0, 0.0, 1.0, 0.0, 1.0, 1.0, 0.0, 0.0, 1.0, 0.0, 1.0, 1.0, 0.0, 0.0, 1.0, 0.0, 1.0, 1.0, 0.0, 0.0, 1.0, 0.0, 1.0, 1.0, 0.0, 0.0, 1.0, 0.0, 1.0, 1.0, 0.0, 0.0, 1.0, 0.0, 1.0, 1.0, 0.3969, 0.575, 0.4096, 0.6147, 0.3377, 0.5591, 0.0, 0.0, 1.0, 0.0, 1.0, 1.0, 0.0, 0.0, 1.0, 0.0, 1.0, 1.0, 0.0, 0.0, 1.0, 0.0, 1.0, 1.0, 0.0, 0.0, 1.0, 0.0, 1.0, 1.0, 0.0, 0.0, 1.0, 0.0, 1.0, 1.0, 0.0, 0.0, 1.0, 0.0, 1.0, 1.0, 0.0, 0.0, 1.0, 0.0, 1.0, 1.0, 0.0, 0.0, 1.0, 0.0, 1.0, 1.0, 0.0, 0.0, 1.0, 0.0, 1.0, 1.0, 0.0, 0.0, 1.0, 0.0, 1.0, 1.0, 0.9523, 0.5908, 0.9366, 0.5514, 0.9523, 0.5228, 0.2151, 0.7567, 0.2781, 0.8096, 0.205, 0.8193, 0.07034, 0.4432, 0.1442, 0.5086, 0.06987, 0.509, 0.0, 0.0, 1.0, 0.0, 1.0, 1.0, 0.007002, 0.3993, 0.05508, 0.3833, 0.07034, 0.4432, 0.2494, 0.5006, 0.3541, 0.4885, 0.3377, 0.5591, 0.2093, 0.4521, 0.2591, 0.4057, 0.2494, 0.5006, 0.007939, 0.6216, 0.04617, 0.6576, 0.007928, 0.6737, 0.0, 0.0, 1.0, 0.0, 1.0, 1.0, 0.1728, 0.6486, 0.1709, 0.543, 0.205, 0.5771, 0.3377, 0.5591, 0.2783, 0.5668, 0.2494, 0.5006, 0.3965, 0.5185, 0.3541, 0.4885, 0.4376, 0.4569, 0.149, 0.8133, 0.1628, 0.7791, 0.205, 0.8193, 0.04897, 0.2622, 0.1043, 0.4012, 0.05508, 0.3833, 0.0, 0.0, 1.0, 0.0, 1.0, 1.0, 0.274, 0.6896, 0.2016, 0.7045, 0.2389, 0.6443, 0.04617, 0.6576, 0.1193, 0.7238, 0.01571, 0.7209, 0.09015, 0.5871, 0.1198, 0.5388, 0.1728, 0.6486, 0.2494, 0.5006, 0.205, 0.5771, 0.183, 0.5011, 0.9518, 0.114, 0.8872, 0.08111, 0.9337, 0.07488, 0.0, 0.0, 1.0, 0.0, 1.0, 1.0, 0.01267, 0.7558, 0.06165, 0.7714, 0.06113, 0.8096, 0.0, 0.0, 1.0, 0.0, 1.0, 1.0, 0.2494, 0.5006, 0.183, 0.5011, 0.2093, 0.4521, 0.0, 0.0, 1.0, 0.0, 1.0, 1.0, 0.04617, 0.6576, 0.1237, 0.6434, 0.1193, 0.7238, 0.9337, 0.07488, 0.8872, 0.08111, 0.8958, 0.02932, 0.5353, 0.707, 0.4539, 0.6178, 0.5007, 0.6488, 0.04617, 0.6576, 0.09015, 0.5871, 0.1237, 0.6434, 0.07808, 0.5626, 0.06987, 0.509, 0.1198, 0.5388, 0.0, 0.0, 1.0, 0.0, 1.0, 1.0, 0.2783, 0.5668, 0.2389, 0.6443, 0.205, 0.5771, 0.2783, 0.5668, 0.205, 0.5771, 0.2494, 0.5006, 0.205, 0.5771, 0.2389, 0.6443, 0.1728, 0.6486, 0.0, 0.0, 1.0, 0.0, 1.0, 1.0, 0.0, 0.0, 1.0, 0.0, 1.0, 1.0, 0.1709, 0.543, 0.1728, 0.6486, 0.1198, 0.5388, 0.8779, 0.06186, 0.8204, 0.1413, 0.818, 0.0544, 0.0, 0.0, 1.0, 0.0, 1.0, 1.0, 0.0, 0.0, 1.0, 0.0, 1.0, 1.0, 0.0, 0.0, 1.0, 0.0, 1.0, 1.0, 0.1237, 0.6434, 0.09015, 0.5871, 0.1728, 0.6486, 0.2783, 0.5668, 0.3377, 0.5591, 0.3141, 0.6392, 0.0, 0.0, 1.0, 0.0, 1.0, 1.0, 0.00547, 0.2142, 0.04897, 0.2622, 0.004285, 0.3075, 0.08405, 0.03863, 0.09768, 0.002428, 0.181, 0.001288, 0.1214, 0.2837, 0.1434, 0.315, 0.1144, 0.3356, 0.8971, 0.6607, 0.9365, 0.6199, 0.9642, 0.6607, 0.3666, 0.2625, 0.3051, 0.2798, 0.3514, 0.2126, 0.2151, 0.7567, 0.1628, 0.7791, 0.2016, 0.7045, 0.1974, 0.9297, 0.09734, 0.948, 0.146, 0.8974, 0.0, 0.0, 1.0, 0.0, 1.0, 1.0, 0.0, 0.0, 1.0, 0.0, 1.0, 1.0, 0.1214, 0.2837, 0.1414, 0.2527, 0.1785, 0.2802, 0.0, 0.0, 1.0, 0.0, 1.0, 1.0, 0.04897, 0.2622, 0.06717, 0.1807, 0.08538, 0.2573, 0.00547, 0.2142, 0.06717, 0.1807, 0.04897, 0.2622, 0.0, 0.0, 1.0, 0.0, 1.0, 1.0, 0.2568, 0.3385, 0.223, 0.2906, 0.2444, 0.2648, 0.818, 0.0544, 0.8562, 0.0, 0.8872, 0.03543, 0.2726, 0.3807, 0.2568, 0.3385, 0.3047, 0.3389, 0.3051, 0.2798, 0.3666, 0.2625, 0.3047, 0.3389, 0.0, 0.0, 1.0, 0.0, 1.0, 1.0, 0.1073, 0.1597, 0.1414, 0.2527, 0.06717, 0.1807, 0.288, 0.0473, 0.2953, 0.1037, 0.2299, 0.06347, 0.2444, 0.2648, 0.3051, 0.2798, 0.2568, 0.3385, 0.3051, 0.2798, 0.2444, 0.2648, 0.297, 0.2278, 0.2178, 0.2279, 0.1785, 0.2802, 0.1491, 0.2042, 0.007967, 0.5431, 0.07808, 0.5626, 0.02096, 0.5915, 0.07808, 0.5626, 0.09015, 0.5871, 0.02096, 0.5915, 0.0, 0.0, 1.0, 0.0, 1.0, 1.0, 0.0, 0.0, 1.0, 0.0, 1.0, 1.0, 0.01661, 0.3722, 0.04897, 0.2622, 0.05508, 0.3833, 0.0, 0.0, 1.0, 0.0, 1.0, 1.0, 0.1434, 0.315, 0.1214, 0.2837, 0.1785, 0.2802, 0.0, 0.0, 1.0, 0.0, 1.0, 1.0, 0.1701, 0.06917, 0.1979, 0.1069, 0.131, 0.09865, 0.2171, 0.3628, 0.2568, 0.3385, 0.2726, 0.3807, 0.00498, 0.4673, 0.0139, 0.439, 0.07034, 0.4432, 0.1475, 0.4552, 0.2093, 0.4521, 0.183, 0.5011, 0.0, 0.0, 1.0, 0.0, 1.0, 1.0, 0.0, 0.0, 1.0, 0.0, 1.0, 1.0, 0.1475, 0.4552, 0.1442, 0.5086, 0.07034, 0.4432, 0.9585, 0.4502, 0.9983, 0.5228, 0.9366, 0.5228, 0.004285, 0.3075, 0.04897, 0.2622, 0.01661, 0.3722, 0.005992, 0.06131, 0.08405, 0.03863, 0.06357, 0.05705, 0.0, 0.0, 1.0, 0.0, 1.0, 1.0, 0.0, 0.0, 1.0, 0.0, 1.0, 1.0, 0.3514, 0.2126, 0.3933, 0.1905, 0.3881, 0.221, 0.07318, 0.1061, 0.1623, 0.1663, 0.1073, 0.1597, 0.00547, 0.2142, 0.01048, 0.1663, 0.06717, 0.1807, 0.4302, 0.03232, 0.3811, 0.02987, 0.3892, 0.0, 0.0, 0.0, 1.0, 0.0, 1.0, 1.0, 0.5026, 0.08205, 0.4219, 0.1143, 0.4068, 0.06403, 0.297, 0.2278, 0.3514, 0.2126, 0.3051, 0.2798, 0.0, 0.0, 1.0, 0.0, 1.0, 1.0, 0.0, 0.0, 1.0, 0.0, 1.0, 1.0, 0.1623, 0.1663, 0.07318, 0.1061, 0.131, 0.09865, 0.00498, 0.4673, 0.06987, 0.509, 0.007967, 0.5431, 0.07318, 0.1061, 0.06717, 0.1807, 0.009426, 0.1166, 0.9809, 0.1305, 1.0, 0.114, 1.0, 0.1451, 0.4219, 0.1143, 0.342, 0.09854, 0.4068, 0.06403, 0.3276, 0.05865, 0.2953, 0.1037, 0.288, 0.0473, 0.1491, 0.2042, 0.1073, 0.1597, 0.1623, 0.1663, 0.0, 0.0, 1.0, 0.0, 1.0, 1.0, 0.01048, 0.1663, 0.009426, 0.1166, 0.06717, 0.1807, 0.9971, 0.3208, 0.9817, 0.2569, 0.9971, 0.2288, 0.0, 0.0, 1.0, 0.0, 1.0, 1.0, 0.0, 0.0, 1.0, 0.0, 1.0, 1.0, 0.1414, 0.2527, 0.1491, 0.2042, 0.1785, 0.2802, 0.0, 0.0, 1.0, 0.0, 1.0, 1.0, 0.0, 0.0, 1.0, 0.0, 1.0, 1.0, 0.0, 0.0, 1.0, 0.0, 1.0, 1.0, 0.0, 0.0, 1.0, 0.0, 1.0, 1.0, 0.08538, 0.2573, 0.1144, 0.3356, 0.04897, 0.2622, 0.8872, 0.3033, 0.9438, 0.3113, 0.9263, 0.3879, 0.0, 0.0, 1.0, 0.0, 1.0, 1.0, 0.3051, 0.2798, 0.3047, 0.3389, 0.2568, 0.3385, 0.9438, 0.3113, 0.9156, 0.277, 0.9438, 0.2288, 0.0, 0.0, 1.0, 0.0, 1.0, 1.0, 0.1644, 0.0322, 0.181, 0.001288, 0.2329, 0.007385, 0.8872, 0.3033, 0.9156, 0.277, 0.9438, 0.3113, 0.252, 0.132, 0.1979, 0.1069, 0.2953, 0.1037, 0.342, 0.09854, 0.3811, 0.02987, 0.4068, 0.06403, 0.1644, 0.0322, 0.1701, 0.06917, 0.08405, 0.03863, 0.1644, 0.0322, 0.2329, 0.007385, 0.1701, 0.06917, 0.0, 0.0, 1.0, 0.0, 1.0, 1.0, 0.0, 0.0, 1.0, 0.0, 1.0, 1.0, 0.4961, 0.03478, 0.5604, 0.002245, 0.5465, 0.04012, 0.0, 0.0, 1.0, 0.0, 1.0, 1.0, 0.0, 0.0, 1.0, 0.0, 1.0, 1.0, 0.3011, 0.1815, 0.3514, 0.2126, 0.297, 0.2278, 0.3892, 0.0, 0.4774, 0.002279, 0.4302, 0.03232, 0.2178, 0.2279, 0.1623, 0.1663, 0.2241, 0.1844, 0.3011, 0.1815, 0.342, 0.09854, 0.3933, 0.1905, 0.8934, 0.635, 0.8948, 0.5774, 0.896, 0.6076, 0.0, 0.0, 1.0, 0.0, 1.0, 1.0, 0.0, 0.0, 1.0, 0.0, 1.0, 1.0, 0.9384, 0.2118, 0.8872, 0.1771, 0.9384, 0.1703, 0.0, 0.0, 1.0, 0.0, 1.0, 1.0, 0.896, 0.6387, 0.8934, 0.635, 0.896, 0.6076, 0.0, 0.0, 1.0, 0.0, 1.0, 1.0, 0.1701, 0.06917, 0.2329, 0.007385, 0.2299, 0.06347, 0.0, 0.0, 1.0, 0.0, 1.0, 1.0, 0.0, 0.916, 0.07033, 0.8939, 0.04366, 0.9343, 0.0, 0.0, 1.0, 0.0, 1.0, 1.0, 0.0, 0.0, 1.0, 0.0, 1.0, 1.0, 0.0, 0.0, 1.0, 0.0, 1.0, 1.0, 0.0, 0.0, 1.0, 0.0, 1.0, 1.0, 0.3514, 0.2126, 0.3011, 0.1815, 0.3933, 0.1905, 0.0, 0.0, 1.0, 0.0, 1.0, 1.0, 0.0, 0.0, 1.0, 0.0, 1.0, 1.0, 0.0, 0.0, 1.0, 0.0, 1.0, 1.0, 0.0, 0.0, 1.0, 0.0, 1.0, 1.0, 0.0, 0.0, 1.0, 0.0, 1.0, 1.0, 0.0, 0.0, 1.0, 0.0, 1.0, 1.0, 0.131, 0.09865, 0.1979, 0.1069, 0.1623, 0.1663, 0.1701, 0.06917, 0.2299, 0.06347, 0.1979, 0.1069, 0.06357, 0.05705, 0.1701, 0.06917, 0.131, 0.09865, 0.06357, 0.05705, 0.131, 0.09865, 0.07318, 0.1061, 0.08405, 0.03863, 0.1701, 0.06917, 0.06357, 0.05705, 0.0, 0.0, 1.0, 0.0, 1.0, 1.0, 0.4387, 0.1747, 0.4219, 0.1143, 0.4646, 0.1258, 0.3011, 0.1815, 0.252, 0.132, 0.342, 0.09854, 0.0, 0.0, 1.0, 0.0, 1.0, 1.0, 0.05237, 0.005981, 0.09768, 0.002428, 0.08405, 0.03863, 0.0, 0.0, 1.0, 0.0, 1.0, 1.0, 0.0, 0.0, 1.0, 0.0, 1.0, 1.0, 0.1644, 0.0322, 0.08405, 0.03863, 0.181, 0.001288, 0.06717, 0.1807, 0.07318, 0.1061, 0.1073, 0.1597, 0.0, 0.0, 1.0, 0.0, 1.0, 1.0, 0.0, 0.0, 1.0, 0.0, 1.0, 1.0, 0.0, 0.0, 1.0, 0.0, 1.0, 1.0, 0.0, 0.0, 1.0, 0.0, 1.0, 1.0, 0.0, 0.0, 1.0, 0.0, 1.0, 1.0, 0.3514, 0.2126, 0.3881, 0.221, 0.3666, 0.2625, 0.2178, 0.2279, 0.1491, 0.2042, 0.1623, 0.1663, 0.8872, 0.1338, 0.8466, 0.2288, 0.8204, 0.1413, 0.9958, 0.1908, 0.9809, 0.1305, 1.0, 0.1451, 0.004222, 0.8271, 0.06113, 0.8096, 0.04486, 0.8583])
me_cube_002.materials.append(mat_wall)
me_cube_002.materials.append(mat_dark)
me_cube_002.use_remesh_preserve_volume = False
me_cube_002.use_remesh_preserve_attributes = False
me_cube_002.use_mirror_vertex_groups = False
me_cube_002.update()

# ---- objects
ob_log_left = bpy.data.objects.new('Log Left', me_cube_004)
ob_log_right = bpy.data.objects.new('Log Right', me_cube_003)
ob_wall_1 = bpy.data.objects.new('Wall 1', me_cube_002)
ob_lamp = bpy.data.objects.new('Lamp', light_lamp)
ob_camera = bpy.data.objects.new('Camera', cam_camera)

# ---- transforms, parenting, visibility, modifiers, constraints
ob_log_left.location = (4.0, -0.9, 0.5)
ob_log_left.scale = (-0.1, 0.05, 0.5)
ob_log_left.lineart.crease_threshold = 0.0
ob_log_right.location = (0.0, -0.9, 0.5)
ob_log_right.scale = (0.1, 0.05, 0.5)
ob_log_right.lineart.crease_threshold = 0.0
ob_wall_1.location = (2.0, -0.5, 0.5)
ob_wall_1.scale = (1.0, 0.5, 0.5)
ob_wall_1.lineart.crease_threshold = 0.0
ob_lamp.location = (2.138, -1.452, 1.993)
ob_lamp.rotation_euler = (0.6503, 0.05522, 1.062)
ob_lamp.lock_rotations_4d = False
ob_lamp.empty_display_type = 'ARROWS'
ob_lamp.color = (0.0, 0.0, 0.0, 0.0)
ob_lamp.lineart.crease_threshold = 0.0
ob_camera.location = (7.481, -6.508, 5.344)
ob_camera.rotation_euler = (1.109, 0.0, 0.8149)
ob_camera.lock_rotations_4d = False
ob_camera.empty_display_type = 'ARROWS'
ob_camera.color = (0.0, 0.0, 0.0, 0.0)
ob_camera.display_type = 'WIRE'
ob_camera.lineart.crease_threshold = 0.0

# ---- collection membership
col_collection_1.objects.link(ob_log_left)
col_collection_1.objects.link(ob_log_right)
col_collection_1.objects.link(ob_wall_1)
col_collection_1.objects.link(ob_lamp)
col_collection_1.objects.link(ob_camera)

# ---- scene / render settings (as saved in the file)
scene.camera = ob_camera
scene.frame_start = 1; scene.frame_end = 250; scene.frame_set(38)
scene.render.engine = 'BLENDER_EEVEE_NEXT'
scene.render.resolution_percentage = 50
scene.render.dither_intensity = 0.0
scene.cycles.use_denoising = False
scene.cycles.samples = 128
scene.cycles.sampling_pattern = 'TABULATED_SOBOL'
scene.cycles.use_adaptive_sampling = False
scene.cycles.use_light_tree = False
scene.cycles.blur_glossy = 0.0
scene.cycles.sample_clamp_indirect = 0.0
scene.view_settings.view_transform = 'Standard'
bpy.context.view_layer.update()
